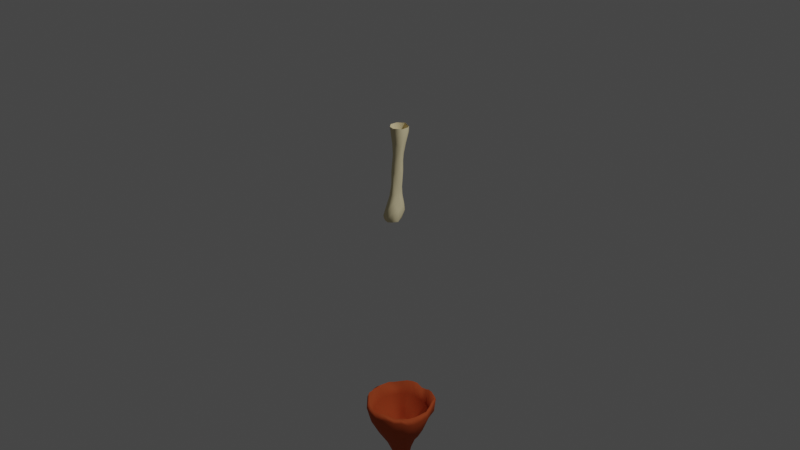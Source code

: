 # Source: leuco.blend  (saved by Blender 3.5.8; exported with 4.5.12 LTS)
import bpy
from mathutils import Matrix  # noqa: F401  (used for matrix-valued properties, if any)

bpy.ops.wm.read_factory_settings(use_empty=True)
scene = bpy.context.scene
scene.name = 'Scene'

# ---- collections
col_collection = bpy.data.collections.new('Collection'); scene.collection.children.link(col_collection)

# ---- materials (node trees are filled in below, after node groups)
mat_cap_material = bpy.data.materials.new('Cap Material')
mat_cap_material.use_transparent_shadow = False
mat_trunk_material = bpy.data.materials.new('Trunk Material')
mat_trunk_material.use_transparent_shadow = False

# ---- material node trees
mat_cap_material.use_nodes = True; mat_cap_material.node_tree.nodes.clear()
_N = mat_cap_material.node_tree.nodes; _L = mat_cap_material.node_tree.links
n0 = _N.new('ShaderNodeBsdfPrincipled'); n0.name = 'Principled BSDF'; n0.location = (10, 300)
n0.distribution = 'GGX'
n0.subsurface_method = 'RANDOM_WALK_SKIN'
n0.inputs[0].default_value = (0.5071, 0.093, 0.02842, 1.0)
n0.inputs[2].default_value = 0.7
n0.inputs[3].default_value = 1.45
n0.inputs[13].default_value = 0.05
n0.inputs[27].default_value = (0.0, 0.0, 0.0, 1.0)
n0.inputs[28].default_value = 1.0
n1 = _N.new('ShaderNodeOutputMaterial'); n1.name = 'Material Output'; n1.location = (300, 300)
_L.new(n0.outputs[0], n1.inputs[0])
n1.is_active_output = True
mat_trunk_material.use_nodes = True; mat_trunk_material.node_tree.nodes.clear()
_N = mat_trunk_material.node_tree.nodes; _L = mat_trunk_material.node_tree.links
n0 = _N.new('ShaderNodeBsdfPrincipled'); n0.name = 'Principled BSDF'; n0.location = (10, 300)
n0.distribution = 'GGX'
n0.subsurface_method = 'RANDOM_WALK_SKIN'
n0.inputs[0].default_value = (0.7613, 0.6606, 0.4066, 1.0)
n0.inputs[3].default_value = 1.45
n0.inputs[13].default_value = 0.1
n0.inputs[27].default_value = (0.0, 0.0, 0.0, 1.0)
n0.inputs[28].default_value = 1.0
n1 = _N.new('ShaderNodeOutputMaterial'); n1.name = 'Material Output'; n1.location = (300, 300)
_L.new(n0.outputs[0], n1.inputs[0])
n1.is_active_output = True

# ---- world
world_world = bpy.data.worlds.new('World'); scene.world = world_world
world_world.use_nodes = True; world_world.node_tree.nodes.clear()
_N = world_world.node_tree.nodes; _L = world_world.node_tree.links
n0 = _N.new('ShaderNodeOutputWorld'); n0.name = 'World Output'; n0.location = (300, 300)
n1 = _N.new('ShaderNodeBackground'); n1.name = 'Background'; n1.location = (10, 300)
n1.inputs[0].default_value = (0.05088, 0.05088, 0.05088, 1.0)
_L.new(n1.outputs[0], n0.inputs[0])
n0.is_active_output = True
world_world.color = (0.05088, 0.05088, 0.05088)
world_world.use_sun_shadow = False
world_world.sun_shadow_jitter_overblur = 0.0

# ---- cameras
cam_camera = bpy.data.cameras.new('Camera')
cam_camera.clip_end = 100.0
cam_camera.ortho_scale = 7.314

# ---- lights
light_light = bpy.data.lights.new('Light', 'POINT')
light_light.transmission_factor = 0.0
light_light.energy = 1000.0
light_light.shadow_soft_size = 0.1
light_light.shadow_maximum_resolution = 0.006
light_light.use_absolute_resolution = True

# ---- meshes
me_sphere = bpy.data.meshes.new('Sphere')
me_sphere.from_pydata([(0.1424, 0.9348, 0.388), (0.1214, 1.225, 0.26), (0.1464, 1.59, -0.1341), (0.2024, 0.6855, 0.4856), (0.2098, 0.7982, 0.4382), (0.2219, 0.9219, 0.3854), (0.2461, 1.055, 0.3116), (0.2555, 1.211, 0.2675), (0.3574, 1.457, 0.05716), (0.4071, 1.569, -0.1605), (0.227, 0.6784, 0.4859), (0.2588, 0.7843, 0.4355), (0.2919, 0.9033, 0.3889), (0.3282, 1.029, 0.327), (0.3758, 1.197, 0.2675), (0.5614, 1.435, 0.04065), (0.607, 1.522, -0.1848), (0.2506, 0.669, 0.4845), (0.307, 0.7665, 0.4306), (0.3686, 0.8815, 0.3805), (0.4351, 1.001, 0.3022), (0.4851, 1.125, 0.2241), (0.7573, 1.349, 0.03863), (0.7422, 1.496, -0.2109), (0.2722, 0.6567, 0.4825), (0.3505, 0.7429, 0.4249), (0.434, 0.851, 0.3724), (0.5412, 0.9583, 0.2691), (0.6494, 1.051, 0.1276), (0.9219, 1.263, 0.02133), (0.9506, 1.397, -0.2027), (0.291, 0.6405, 0.4813), (0.3892, 0.7102, 0.4179), (0.4978, 0.7979, 0.3488), (0.6012, 0.8815, 0.2582), (0.7175, 0.9641, 0.09822), (1.043, 1.156, 0.006085), (1.103, 1.248, -0.197), (0.202, 0.5867, 0.5504), (0.3058, 0.622, 0.4846), (0.4196, 0.6731, 0.4207), (0.5465, 0.7446, 0.3458), (0.6583, 0.814, 0.2496), (0.7797, 0.8922, 0.1352), (1.124, 1.03, 0.0002862), (1.21, 1.06, -0.2259), (0.3175, 0.6019, 0.4899), (0.4428, 0.6318, 0.4297), (0.5859, 0.6826, 0.3559), (0.7162, 0.7396, 0.2683), (0.8304, 0.7931, 0.1709), (1.182, 0.8663, 0.01698), (1.299, 0.8706, -0.1943), (0.3259, 0.5798, 0.4965), (0.4579, 0.5841, 0.4401), (0.6043, 0.5981, 0.3688), (0.7767, 0.6476, 0.2809), (0.876, 0.6592, 0.2063), (1.241, 0.6545, 0.05987), (1.352, 0.632, -0.1447), (0.332, 0.5569, 0.5027), (0.4693, 0.5363, 0.4493), (0.619, 0.524, 0.3863), (0.794, 0.5285, 0.2993), (0.9281, 0.4959, 0.2208), (1.272, 0.3993, 0.08518), (1.364, 0.3558, -0.1527), (0.3336, 0.5337, 0.51), (0.4735, 0.4867, 0.464), (0.6308, 0.4421, 0.4146), (0.8087, 0.3783, 0.3644), (0.9367, 0.3332, 0.261), (1.228, 0.1673, 0.1171), (1.331, 0.05954, -0.1511), (0.3289, 0.5112, 0.5179), (0.4631, 0.4373, 0.4796), (0.6116, 0.3581, 0.4361), (0.7828, 0.2672, 0.3821), (0.863, 0.1709, 0.2542), (1.145, -0.05587, 0.1087), (1.224, -0.1297, -0.1412), (0.3183, 0.4909, 0.5263), (0.4399, 0.3917, 0.493), (0.5705, 0.2817, 0.4469), (0.688, 0.1512, 0.3627), (0.7673, 0.02254, 0.249), (1.022, -0.2391, 0.1078), (1.035, -0.3156, -0.1451), (0.3021, 0.4743, 0.5372), (0.4056, 0.3514, 0.5081), (0.5192, 0.2092, 0.4606), (0.6094, 0.02142, 0.3628), (0.6662, -0.05958, 0.2534), (0.8626, -0.389, 0.1088), (0.8966, -0.4612, -0.1365), (0.2785, 0.4627, 0.5495), (0.3547, 0.3207, 0.5253), (0.4363, 0.153, 0.4757), (0.5058, -0.04442, 0.3712), (0.544, -0.1645, 0.2572), (0.6836, -0.4817, 0.0951), (0.6801, -0.5707, -0.1637), (0.2474, 0.455, 0.5597), (0.2905, 0.3017, 0.5424), (0.3319, 0.1162, 0.4903), (0.3711, -0.09796, 0.3691), (0.3947, -0.2175, 0.2883), (0.4723, -0.5644, 0.1004), (0.4609, -0.6923, -0.1824), (0.2126, 0.4502, 0.5569), (0.2225, 0.2957, 0.5566), (0.2271, 0.1009, 0.5106), (0.2455, -0.136, 0.4049), (0.1986, -0.2921, 0.2659), (0.2633, -0.5895, 0.1015), (0.234, -0.7335, -0.1546), (0.1812, 0.4533, 0.5584), (0.1589, 0.3047, 0.5697), (0.1278, 0.1119, 0.5249), (0.1142, -0.1387, 0.3757), (0.07529, -0.4147, 0.2708), (0.05543, -0.5713, 0.1053), (0.00304, -0.6732, -0.1399), (0.1551, 0.4621, 0.5626), (0.1074, 0.3245, 0.5844), (0.04705, 0.148, 0.5457), (-0.01915, -0.02259, 0.3961), (0.003603, -0.326, 0.2797), (-0.1488, -0.5017, 0.104), (-0.2649, -0.5867, -0.1264), (0.1327, 0.4773, 0.5675), (0.06401, 0.3563, 0.599), (-0.0179, 0.1892, 0.5664), (-0.1249, 0.0359, 0.3942), (-0.1967, -0.06723, 0.2763), (-0.3374, -0.3924, 0.1011), (-0.4762, -0.4933, -0.1322), (0.113, 0.4999, 0.5707), (0.02323, 0.4079, 0.6088), (-0.08793, 0.2818, 0.601), (-0.1941, 0.1359, 0.3872), (-0.2778, 0.03242, 0.2674), (-0.5048, -0.257, 0.1009), (-0.6371, -0.3119, -0.1498), (0.09848, 0.5261, 0.5722), (-0.003351, 0.4669, 0.6135), (-0.1432, 0.3639, 0.5997), (-0.2661, 0.2313, 0.4022), (-0.3779, 0.1517, 0.2734), (-0.6485, -0.09793, 0.1013), (-0.8309, -0.1325, -0.1841), (0.08782, 0.5519, 0.5704), (-0.02051, 0.5203, 0.6119), (-0.1666, 0.4511, 0.6271), (-0.3176, 0.3476, 0.419), (-0.4566, 0.2656, 0.2694), (-0.7698, 0.08111, 0.1059), (-0.9314, 0.059, -0.1434), (0.07689, 0.5771, 0.5635), (-0.04185, 0.5705, 0.5976), (-0.2065, 0.5292, 0.6138), (-0.3485, 0.4625, 0.4372), (-0.5146, 0.3913, 0.2534), (-0.8567, 0.2772, 0.1082), (-0.9701, 0.2538, -0.149), (0.06477, 0.6025, 0.5523), (-0.06899, 0.6209, 0.5683), (-0.252, 0.6114, 0.5625), (-0.3748, 0.5855, 0.4234), (-0.5751, 0.5458, 0.2877), (-0.8739, 0.4898, 0.09132), (-0.965, 0.457, -0.1399), (0.05343, 0.6277, 0.5442), (-0.09729, 0.67, 0.5563), (-0.2708, 0.6911, 0.5148), (-0.4109, 0.6874, 0.4073), (-0.6202, 0.6564, 0.2599), (-0.8576, 0.6953, 0.08434), (-0.9793, 0.7153, -0.1391), (0.04674, 0.6533, 0.5355), (-0.1186, 0.7228, 0.5458), (-0.2721, 0.758, 0.4803), (-0.4396, 0.7617, 0.4102), (-0.6115, 0.7761, 0.2703), (-0.8304, 0.9003, 0.09381), (-0.9438, 0.9482, -0.1361), (0.05075, 0.6767, 0.5207), (-0.115, 0.7817, 0.5074), (-0.2496, 0.8189, 0.4499), (-0.3882, 0.8732, 0.3702), (-0.5595, 0.9075, 0.2695), (-0.7649, 1.079, 0.1077), (-0.867, 1.138, -0.1149), (0.069, 0.6869, 0.5098), (-0.06806, 0.7941, 0.4859), (-0.209, 0.8815, 0.428), (-0.3254, 0.9558, 0.372), (-0.4563, 1.048, 0.2415), (-0.608, 1.224, 0.08137), (-0.6948, 1.314, -0.1333), (0.09265, 0.6937, 0.5027), (-0.01781, 0.8118, 0.4764), (-0.1282, 0.9329, 0.4094), (-0.2085, 1.001, 0.3144), (-0.2963, 1.116, 0.1967), (-0.4411, 1.336, 0.06455), (-0.4856, 1.452, -0.1641), (0.1197, 0.6954, 0.4957), (0.03964, 0.8147, 0.4619), (-0.04137, 0.9373, 0.4138), (-0.1151, 1.055, 0.3416), (-0.1703, 1.159, 0.1924), (-0.261, 1.415, 0.05885), (-0.3038, 1.553, -0.1677), (0.1481, 0.6944, 0.4905), (0.09946, 0.8139, 0.4522), (0.05425, 0.94, 0.3983), (0.01383, 1.071, 0.3258), (-0.03678, 1.212, 0.2346), (-0.0659, 1.462, 0.06213), (-0.1024, 1.602, -0.1676), (0.1761, 0.6908, 0.4868), (0.1566, 0.8084, 0.4446), (0.1359, 1.071, 0.3171), (0.1419, 1.45, 0.06962), (0.2791, 0.7576, 1.225), (0.2745, 0.8075, 0.9764), (0.2595, 0.8797, 0.7495), (0.2543, 1.023, 0.563), (0.2263, 1.284, 0.362), (0.3888, 1.546, 0.08203), (0.4337, 1.681, -0.1368), (0.04747, 1.309, 0.3615), (0.2185, 1.594, -0.04383), (0.1808, 0.8986, 0.7383), (0.2972, 0.7512, 1.214), (0.3147, 0.7896, 0.9688), (0.3338, 0.8564, 0.7429), (0.3712, 1.006, 0.5635), (0.4314, 1.271, 0.3411), (0.5917, 1.587, 0.1015), (0.6489, 1.645, -0.1195), (0.3138, 0.7452, 1.211), (0.3509, 0.7666, 0.9557), (0.3983, 0.8253, 0.7191), (0.476, 0.9782, 0.5244), (0.6433, 1.256, 0.3253), (0.8109, 1.492, 0.1046), (0.8323, 1.591, -0.1046), (0.3259, 0.7363, 1.21), (0.3817, 0.7397, 0.9418), (0.4483, 0.7866, 0.6885), (0.5383, 0.9251, 0.4643), (0.8, 1.196, 0.2867), (0.9996, 1.384, 0.07005), (1.022, 1.45, -0.1346), (0.3334, 0.7227, 1.216), (0.4077, 0.7088, 0.9326), (0.494, 0.7433, 0.6673), (0.6132, 0.8547, 0.4044), (0.8939, 1.117, 0.2449), (1.125, 1.264, 0.03634), (1.171, 1.27, -0.1569), (0.2675, 0.7108, 1.333), (0.3383, 0.7141, 1.22), (0.4332, 0.6797, 0.9342), (0.5438, 0.7052, 0.6793), (0.6759, 0.8157, 0.4463), (0.9408, 1.047, 0.2229), (1.188, 1.127, -0.008306), (1.285, 1.102, -0.1787), (0.3443, 0.695, 1.23), (0.457, 0.648, 0.9451), (0.5891, 0.6552, 0.7), (0.7477, 0.7454, 0.4769), (0.9899, 0.9492, 0.2396), (1.245, 0.9717, 0.0005572), (1.357, 0.9133, -0.123), (0.3557, 0.6831, 1.244), (0.4784, 0.6116, 0.9669), (0.6244, 0.5852, 0.7252), (0.8093, 0.6307, 0.5109), (1.069, 0.744, 0.309), (1.289, 0.707, 0.09595), (1.404, 0.6429, -0.04825), (0.3577, 0.6738, 1.263), (0.4852, 0.5697, 0.9929), (0.6377, 0.495, 0.7459), (0.8369, 0.4598, 0.5104), (1.118, 0.4764, 0.3573), (1.323, 0.4006, 0.1419), (1.412, 0.3382, -0.03664), (0.3565, 0.6635, 1.278), (0.4755, 0.5286, 1.016), (0.6234, 0.4078, 0.7769), (0.8185, 0.3136, 0.5697), (1.06, 0.2308, 0.3673), (1.289, 0.1329, 0.1768), (1.366, 0.03013, -0.02247), (0.3351, 0.6467, 1.308), (0.4474, 0.493, 1.039), (0.5805, 0.3289, 0.7951), (0.7494, 0.1832, 0.5756), (0.9731, 0.0111, 0.3433), (1.195, -0.1032, 0.1922), (1.252, -0.1789, -0.02238), (0.318, 0.639, 1.318), (0.4106, 0.4656, 1.055), (0.5213, 0.2643, 0.8088), (0.6626, 0.07531, 0.588), (0.8752, -0.1619, 0.3965), (1.049, -0.2918, 0.1363), (1.107, -0.36, -0.06632), (0.298, 0.6311, 1.323), (0.3688, 0.4433, 1.071), (0.4527, 0.2175, 0.8172), (0.566, 0.005074, 0.5813), (0.7394, -0.2641, 0.3777), (0.8773, -0.469, 0.1587), (0.9107, -0.5309, -0.05967), (0.2771, 0.6348, 1.327), (0.3213, 0.429, 1.092), (0.3771, 0.1867, 0.8291), (0.4561, -0.04596, 0.5831), (0.512, -0.3781, 0.3591), (0.6744, -0.5842, 0.1499), (0.694, -0.6398, -0.08312), (0.246, 0.6369, 1.33), (0.2735, 0.4301, 1.124), (0.3005, 0.1739, 0.8471), (0.353, -0.07751, 0.5901), (0.4004, -0.4449, 0.3508), (0.453, -0.6566, 0.1704), (0.4701, -0.7418, -0.07255), (0.2253, 0.6395, 1.327), (0.2274, 0.4295, 1.152), (0.2204, 0.1854, 0.8726), (0.2256, -0.07823, 0.5969), (0.2484, -0.4612, 0.3145), (0.208, -0.6694, 0.1735), (0.2163, -0.7765, -0.03755), (0.218, 0.6421, 1.326), (0.1779, 0.4378, 1.172), (0.1373, 0.2262, 0.9047), (0.08751, -0.03003, 0.6085), (0.05219, -0.4066, 0.3094), (-0.02887, -0.6413, 0.1636), (-0.03817, -0.7268, -0.02792), (0.2074, 0.6519, 1.319), (0.1218, 0.4867, 1.185), (0.05724, 0.2966, 0.9571), (-0.01512, 0.04773, 0.6485), (-0.1261, -0.3248, 0.3977), (-0.2445, -0.5719, 0.1636), (-0.3043, -0.6424, -0.01851), (0.1969, 0.6635, 1.319), (0.07604, 0.5244, 1.176), (-0.01124, 0.3626, 0.9872), (-0.1199, 0.1037, 0.6993), (-0.2665, -0.1981, 0.3746), (-0.4566, -0.4533, 0.1644), (-0.5408, -0.5309, -0.02579), (0.1938, 0.6858, 1.305), (0.05587, 0.5516, 1.151), (-0.06643, 0.41, 0.9813), (-0.1926, 0.2072, 0.7171), (-0.4225, -0.0708, 0.3768), (-0.6464, -0.3104, 0.1503), (-0.7191, -0.3555, -0.0656), (0.192, 0.6959, 1.299), (0.02752, 0.5649, 1.151), (-0.1142, 0.4391, 0.9303), (-0.2316, 0.298, 0.7023), (-0.5551, 0.07718, 0.3698), (-0.7972, -0.142, 0.1465), (-0.9015, -0.1743, -0.09289), (0.1891, 0.7068, 1.298), (0.01871, 0.5819, 1.128), (-0.1481, 0.4927, 0.8856), (-0.2666, 0.402, 0.6564), (-0.6623, 0.2415, 0.3297), (-0.9205, 0.06888, 0.1438), (-1.009, 0.04626, -0.07028), (0.1845, 0.7122, 1.297), (0.009573, 0.6225, 1.094), (-0.1805, 0.5567, 0.8394), (-0.3442, 0.5013, 0.6141), (-0.692, 0.3955, 0.3449), (-1.004, 0.2911, 0.1195), (-1.06, 0.2622, -0.1121), (0.1795, 0.7253, 1.292), (0.01162, 0.6667, 1.067), (-0.188, 0.6262, 0.7812), (-0.3907, 0.5938, 0.5543), (-0.7353, 0.5584, 0.3278), (-1.031, 0.511, 0.1067), (-1.071, 0.4598, -0.1208), (0.1841, 0.7399, 1.278), (-3.446e-05, 0.7071, 1.05), (-0.1699, 0.6905, 0.7436), (-0.4437, 0.705, 0.5463), (-0.7428, 0.7214, 0.3457), (-1.008, 0.7354, 0.1192), (-1.075, 0.715, -0.08685), (0.1866, 0.7528, 1.269), (0.004737, 0.7403, 1.013), (-0.1559, 0.7427, 0.7308), (-0.4378, 0.8088, 0.5475), (-0.7257, 0.8468, 0.3269), (-0.9395, 0.954, 0.1401), (-1.014, 0.9606, -0.03868), (0.1963, 0.7739, 1.251), (0.02174, 0.7707, 0.9859), (-0.1502, 0.7914, 0.7149), (-0.4032, 0.9067, 0.5373), (-0.6432, 1.05, 0.3164), (-0.8308, 1.16, 0.1425), (-0.9137, 1.174, -0.006653), (0.2134, 0.7768, 1.246), (0.04399, 0.7982, 0.9679), (-0.1352, 0.8427, 0.6953), (-0.3334, 0.993, 0.5131), (-0.507, 1.165, 0.2831), (-0.6923, 1.341, 0.1241), (-0.7335, 1.387, -0.04965), (0.2244, 0.7772, 1.248), (0.081, 0.8211, 0.9519), (-0.08179, 0.9033, 0.6663), (-0.2203, 1.049, 0.4851), (-0.3933, 1.253, 0.3123), (-0.5271, 1.478, 0.109), (-0.5297, 1.538, -0.1008), (0.2356, 0.776, 1.252), (0.1336, 0.8268, 0.9502), (0.01927, 0.9081, 0.6627), (-0.08518, 1.053, 0.528), (-0.2729, 1.307, 0.327), (-0.3285, 1.576, 0.107), (-0.3353, 1.646, -0.1065), (0.2486, 0.7751, 1.249), (0.1845, 0.8266, 0.965), (0.09945, 0.9096, 0.7105), (0.007154, 1.061, 0.5346), (-0.1597, 1.324, 0.344), (-0.1288, 1.597, 0.1463), (-0.115, 1.703, -0.1063), (0.2636, 0.7685, 1.239), (0.2322, 0.82, 0.9759), (0.126, 1.042, 0.5473), (0.1307, 1.514, 0.1642)], [], [(1, 7, 6, 223), (224, 8, 7, 1), (2, 9, 8, 224), (221, 3, 38), (222, 4, 3, 221), (0, 5, 4, 222), (223, 6, 5, 0), (6, 13, 12, 5), (7, 14, 13, 6), (8, 15, 14, 7), (9, 16, 15, 8), (3, 10, 38), (4, 11, 10, 3), (5, 12, 11, 4), (10, 17, 38), (11, 18, 17, 10), (12, 19, 18, 11), (13, 20, 19, 12), (14, 21, 20, 13), (15, 22, 21, 14), (16, 23, 22, 15), (20, 27, 26, 19), (21, 28, 27, 20), (22, 29, 28, 21), (23, 30, 29, 22), (17, 24, 38), (18, 25, 24, 17), (19, 26, 25, 18), (24, 31, 38), (25, 32, 31, 24), (26, 33, 32, 25), (27, 34, 33, 26), (28, 35, 34, 27), (29, 36, 35, 28), (30, 37, 36, 29), (35, 43, 42, 34), (36, 44, 43, 35), (37, 45, 44, 36), (31, 39, 38), (32, 40, 39, 31), (33, 41, 40, 32), (34, 42, 41, 33), (40, 47, 46, 39), (41, 48, 47, 40), (42, 49, 48, 41), (43, 50, 49, 42), (44, 51, 50, 43), (45, 52, 51, 44), (39, 46, 38), (51, 58, 57, 50), (52, 59, 58, 51), (46, 53, 38), (47, 54, 53, 46), (48, 55, 54, 47), (49, 56, 55, 48), (50, 57, 56, 49), (54, 61, 60, 53), (55, 62, 61, 54), (56, 63, 62, 55), (57, 64, 63, 56), (58, 65, 64, 57), (59, 66, 65, 58), (53, 60, 38), (65, 72, 71, 64), (66, 73, 72, 65), (60, 67, 38), (61, 68, 67, 60), (62, 69, 68, 61), (63, 70, 69, 62), (64, 71, 70, 63), (69, 76, 75, 68), (70, 77, 76, 69), (71, 78, 77, 70), (72, 79, 78, 71), (73, 80, 79, 72), (67, 74, 38), (68, 75, 74, 67), (80, 87, 86, 79), (74, 81, 38), (75, 82, 81, 74), (76, 83, 82, 75), (77, 84, 83, 76), (78, 85, 84, 77), (79, 86, 85, 78), (83, 90, 89, 82), (84, 91, 90, 83), (85, 92, 91, 84), (86, 93, 92, 85), (87, 94, 93, 86), (81, 88, 38), (82, 89, 88, 81), (94, 101, 100, 93), (88, 95, 38), (89, 96, 95, 88), (90, 97, 96, 89), (91, 98, 97, 90), (92, 99, 98, 91), (93, 100, 99, 92), (98, 105, 104, 97), (99, 106, 105, 98), (100, 107, 106, 99), (101, 108, 107, 100), (95, 102, 38), (96, 103, 102, 95), (97, 104, 103, 96), (102, 109, 38), (103, 110, 109, 102), (104, 111, 110, 103), (105, 112, 111, 104), (106, 113, 112, 105), (107, 114, 113, 106), (108, 115, 114, 107), (113, 120, 119, 112), (114, 121, 120, 113), (115, 122, 121, 114), (109, 116, 38), (110, 117, 116, 109), (111, 118, 117, 110), (112, 119, 118, 111), (116, 123, 38), (117, 124, 123, 116), (118, 125, 124, 117), (119, 126, 125, 118), (120, 127, 126, 119), (121, 128, 127, 120), (122, 129, 128, 121), (127, 134, 133, 126), (128, 135, 134, 127), (129, 136, 135, 128), (123, 130, 38), (124, 131, 130, 123), (125, 132, 131, 124), (126, 133, 132, 125), (131, 138, 137, 130), (132, 139, 138, 131), (133, 140, 139, 132), (134, 141, 140, 133), (135, 142, 141, 134), (136, 143, 142, 135), (130, 137, 38), (142, 149, 148, 141), (143, 150, 149, 142), (137, 144, 38), (138, 145, 144, 137), (139, 146, 145, 138), (140, 147, 146, 139), (141, 148, 147, 140), (145, 152, 151, 144), (146, 153, 152, 145), (147, 154, 153, 146), (148, 155, 154, 147), (149, 156, 155, 148), (150, 157, 156, 149), (144, 151, 38), (156, 163, 162, 155), (157, 164, 163, 156), (151, 158, 38), (152, 159, 158, 151), (153, 160, 159, 152), (154, 161, 160, 153), (155, 162, 161, 154), (160, 167, 166, 159), (161, 168, 167, 160), (162, 169, 168, 161), (163, 170, 169, 162), (164, 171, 170, 163), (158, 165, 38), (159, 166, 165, 158), (171, 178, 177, 170), (165, 172, 38), (166, 173, 172, 165), (167, 174, 173, 166), (168, 175, 174, 167), (169, 176, 175, 168), (170, 177, 176, 169), (175, 182, 181, 174), (176, 183, 182, 175), (177, 184, 183, 176), (178, 185, 184, 177), (172, 179, 38), (173, 180, 179, 172), (174, 181, 180, 173), (179, 186, 38), (180, 187, 186, 179), (181, 188, 187, 180), (182, 189, 188, 181), (183, 190, 189, 182), (184, 191, 190, 183), (185, 192, 191, 184), (189, 196, 195, 188), (190, 197, 196, 189), (191, 198, 197, 190), (192, 199, 198, 191), (186, 193, 38), (187, 194, 193, 186), (188, 195, 194, 187), (193, 200, 38), (194, 201, 200, 193), (195, 202, 201, 194), (196, 203, 202, 195), (197, 204, 203, 196), (198, 205, 204, 197), (199, 206, 205, 198), (204, 211, 210, 203), (205, 212, 211, 204), (206, 213, 212, 205), (200, 207, 38), (201, 208, 207, 200), (202, 209, 208, 201), (203, 210, 209, 202), (207, 214, 38), (208, 215, 214, 207), (209, 216, 215, 208), (210, 217, 216, 209), (211, 218, 217, 210), (212, 219, 218, 211), (213, 220, 219, 212), (218, 1, 223, 217), (219, 224, 1, 218), (220, 2, 224, 219), (214, 221, 38), (215, 222, 221, 214), (216, 0, 222, 215), (217, 223, 0, 216), (232, 448, 228, 229), (449, 232, 229, 230), (233, 449, 230, 231), (446, 263, 225), (447, 446, 225, 226), (234, 447, 226, 227), (448, 234, 227, 228), (228, 227, 237, 238), (229, 228, 238, 239), (230, 229, 239, 240), (231, 230, 240, 241), (225, 263, 235), (226, 225, 235, 236), (227, 226, 236, 237), (235, 263, 242), (236, 235, 242, 243), (237, 236, 243, 244), (238, 237, 244, 245), (239, 238, 245, 246), (240, 239, 246, 247), (241, 240, 247, 248), (245, 244, 251, 252), (246, 245, 252, 253), (247, 246, 253, 254), (248, 247, 254, 255), (242, 263, 249), (243, 242, 249, 250), (244, 243, 250, 251), (249, 263, 256), (250, 249, 256, 257), (251, 250, 257, 258), (252, 251, 258, 259), (253, 252, 259, 260), (254, 253, 260, 261), (255, 254, 261, 262), (260, 259, 267, 268), (261, 260, 268, 269), (262, 261, 269, 270), (256, 263, 264), (257, 256, 264, 265), (258, 257, 265, 266), (259, 258, 266, 267), (265, 264, 271, 272), (266, 265, 272, 273), (267, 266, 273, 274), (268, 267, 274, 275), (269, 268, 275, 276), (270, 269, 276, 277), (264, 263, 271), (276, 275, 282, 283), (277, 276, 283, 284), (271, 263, 278), (272, 271, 278, 279), (273, 272, 279, 280), (274, 273, 280, 281), (275, 274, 281, 282), (279, 278, 285, 286), (280, 279, 286, 287), (281, 280, 287, 288), (282, 281, 288, 289), (283, 282, 289, 290), (284, 283, 290, 291), (278, 263, 285), (290, 289, 296, 297), (291, 290, 297, 298), (285, 263, 292), (286, 285, 292, 293), (287, 286, 293, 294), (288, 287, 294, 295), (289, 288, 295, 296), (294, 293, 300, 301), (295, 294, 301, 302), (296, 295, 302, 303), (297, 296, 303, 304), (298, 297, 304, 305), (292, 263, 299), (293, 292, 299, 300), (305, 304, 311, 312), (299, 263, 306), (300, 299, 306, 307), (301, 300, 307, 308), (302, 301, 308, 309), (303, 302, 309, 310), (304, 303, 310, 311), (308, 307, 314, 315), (309, 308, 315, 316), (310, 309, 316, 317), (311, 310, 317, 318), (312, 311, 318, 319), (306, 263, 313), (307, 306, 313, 314), (319, 318, 325, 326), (313, 263, 320), (314, 313, 320, 321), (315, 314, 321, 322), (316, 315, 322, 323), (317, 316, 323, 324), (318, 317, 324, 325), (323, 322, 329, 330), (324, 323, 330, 331), (325, 324, 331, 332), (326, 325, 332, 333), (320, 263, 327), (321, 320, 327, 328), (322, 321, 328, 329), (327, 263, 334), (328, 327, 334, 335), (329, 328, 335, 336), (330, 329, 336, 337), (331, 330, 337, 338), (332, 331, 338, 339), (333, 332, 339, 340), (338, 337, 344, 345), (339, 338, 345, 346), (340, 339, 346, 347), (334, 263, 341), (335, 334, 341, 342), (336, 335, 342, 343), (337, 336, 343, 344), (341, 263, 348), (342, 341, 348, 349), (343, 342, 349, 350), (344, 343, 350, 351), (345, 344, 351, 352), (346, 345, 352, 353), (347, 346, 353, 354), (352, 351, 358, 359), (353, 352, 359, 360), (354, 353, 360, 361), (348, 263, 355), (349, 348, 355, 356), (350, 349, 356, 357), (351, 350, 357, 358), (356, 355, 362, 363), (357, 356, 363, 364), (358, 357, 364, 365), (359, 358, 365, 366), (360, 359, 366, 367), (361, 360, 367, 368), (355, 263, 362), (367, 366, 373, 374), (368, 367, 374, 375), (362, 263, 369), (363, 362, 369, 370), (364, 363, 370, 371), (365, 364, 371, 372), (366, 365, 372, 373), (370, 369, 376, 377), (371, 370, 377, 378), (372, 371, 378, 379), (373, 372, 379, 380), (374, 373, 380, 381), (375, 374, 381, 382), (369, 263, 376), (381, 380, 387, 388), (382, 381, 388, 389), (376, 263, 383), (377, 376, 383, 384), (378, 377, 384, 385), (379, 378, 385, 386), (380, 379, 386, 387), (385, 384, 391, 392), (386, 385, 392, 393), (387, 386, 393, 394), (388, 387, 394, 395), (389, 388, 395, 396), (383, 263, 390), (384, 383, 390, 391), (396, 395, 402, 403), (390, 263, 397), (391, 390, 397, 398), (392, 391, 398, 399), (393, 392, 399, 400), (394, 393, 400, 401), (395, 394, 401, 402), (400, 399, 406, 407), (401, 400, 407, 408), (402, 401, 408, 409), (403, 402, 409, 410), (397, 263, 404), (398, 397, 404, 405), (399, 398, 405, 406), (404, 263, 411), (405, 404, 411, 412), (406, 405, 412, 413), (407, 406, 413, 414), (408, 407, 414, 415), (409, 408, 415, 416), (410, 409, 416, 417), (414, 413, 420, 421), (415, 414, 421, 422), (416, 415, 422, 423), (417, 416, 423, 424), (411, 263, 418), (412, 411, 418, 419), (413, 412, 419, 420), (418, 263, 425), (419, 418, 425, 426), (420, 419, 426, 427), (421, 420, 427, 428), (422, 421, 428, 429), (423, 422, 429, 430), (424, 423, 430, 431), (429, 428, 435, 436), (430, 429, 436, 437), (431, 430, 437, 438), (425, 263, 432), (426, 425, 432, 433), (427, 426, 433, 434), (428, 427, 434, 435), (432, 263, 439), (433, 432, 439, 440), (434, 433, 440, 441), (435, 434, 441, 442), (436, 435, 442, 443), (437, 436, 443, 444), (438, 437, 444, 445), (443, 442, 448, 232), (444, 443, 232, 449), (445, 444, 449, 233), (439, 263, 446), (440, 439, 446, 447), (441, 440, 447, 234), (442, 441, 234, 448), (143, 136, 361, 368), (108, 101, 326, 333), (73, 66, 291, 298), (129, 122, 347, 354), (59, 52, 277, 284), (94, 87, 312, 319), (2, 220, 445, 233), (80, 73, 298, 305), (45, 37, 262, 270), (30, 23, 248, 255), (206, 199, 424, 431), (16, 9, 231, 241), (66, 59, 284, 291), (192, 185, 410, 417), (52, 45, 270, 277), (178, 171, 396, 403), (9, 2, 233, 231), (213, 206, 431, 438), (199, 192, 417, 424), (164, 157, 382, 389), (220, 213, 438, 445), (185, 178, 403, 410), (150, 143, 368, 375), (115, 108, 333, 340), (101, 94, 319, 326), (87, 80, 305, 312), (171, 164, 389, 396), (136, 129, 354, 361), (122, 115, 340, 347), (37, 30, 255, 262), (157, 150, 375, 382), (23, 16, 241, 248)])
me_sphere.polygons.foreach_set('use_smooth', [True] * 480)
_uv = me_sphere.uv_layers.new(name='UVMap')
_uv.uv.foreach_set('vector', [0.75, 0.6875, 0.7188, 0.6875, 0.7188, 0.75, 0.75, 0.75, 0.75, 0.625, 0.7188, 0.625, 0.7188, 0.6875, 0.75, 0.6875, 0.75, 0.5625, 0.7188, 0.5625, 0.7188, 0.625, 0.75, 0.625, 0.75, 0.9375, 0.7188, 0.9375, 0.7344, 1.0, 0.75, 0.875, 0.7188, 0.875, 0.7188, 0.9375, 0.75, 0.9375, 0.75, 0.8125, 0.7188, 0.8125, 0.7188, 0.875, 0.75, 0.875, 0.75, 0.75, 0.7188, 0.75, 0.7188, 0.8125, 0.75, 0.8125, 0.7188, 0.75, 0.6875, 0.75, 0.6875, 0.8125, 0.7188, 0.8125, 0.7188, 0.6875, 0.6875, 0.6875, 0.6875, 0.75, 0.7188, 0.75, 0.7188, 0.625, 0.6875, 0.625, 0.6875, 0.6875, 0.7188, 0.6875, 0.7188, 0.5625, 0.6875, 0.5625, 0.6875, 0.625, 0.7188, 0.625, 0.7188, 0.9375, 0.6875, 0.9375, 0.7031, 1.0, 0.7188, 0.875, 0.6875, 0.875, 0.6875, 0.9375, 0.7188, 0.9375, 0.7188, 0.8125, 0.6875, 0.8125, 0.6875, 0.875, 0.7188, 0.875, 0.6875, 0.9375, 0.6562, 0.9375, 0.6719, 1.0, 0.6875, 0.875, 0.6562, 0.875, 0.6562, 0.9375, 0.6875, 0.9375, 0.6875, 0.8125, 0.6562, 0.8125, 0.6562, 0.875, 0.6875, 0.875, 0.6875, 0.75, 0.6562, 0.75, 0.6562, 0.8125, 0.6875, 0.8125, 0.6875, 0.6875, 0.6562, 0.6875, 0.6562, 0.75, 0.6875, 0.75, 0.6875, 0.625, 0.6562, 0.625, 0.6562, 0.6875, 0.6875, 0.6875, 0.6875, 0.5625, 0.6562, 0.5625, 0.6562, 0.625, 0.6875, 0.625, 0.6562, 0.75, 0.625, 0.75, 0.625, 0.8125, 0.6562, 0.8125, 0.6562, 0.6875, 0.625, 0.6875, 0.625, 0.75, 0.6562, 0.75, 0.6562, 0.625, 0.625, 0.625, 0.625, 0.6875, 0.6562, 0.6875, 0.6562, 0.5625, 0.625, 0.5625, 0.625, 0.625, 0.6562, 0.625, 0.6562, 0.9375, 0.625, 0.9375, 0.6406, 1.0, 0.6562, 0.875, 0.625, 0.875, 0.625, 0.9375, 0.6562, 0.9375, 0.6562, 0.8125, 0.625, 0.8125, 0.625, 0.875, 0.6562, 0.875, 0.625, 0.9375, 0.5938, 0.9375, 0.6094, 1.0, 0.625, 0.875, 0.5938, 0.875, 0.5938, 0.9375, 0.625, 0.9375, 0.625, 0.8125, 0.5938, 0.8125, 0.5938, 0.875, 0.625, 0.875, 0.625, 0.75, 0.5938, 0.75, 0.5938, 0.8125, 0.625, 0.8125, 0.625, 0.6875, 0.5938, 0.6875, 0.5938, 0.75, 0.625, 0.75, 0.625, 0.625, 0.5938, 0.625, 0.5938, 0.6875, 0.625, 0.6875, 0.625, 0.5625, 0.5938, 0.5625, 0.5938, 0.625, 0.625, 0.625, 0.5938, 0.6875, 0.5625, 0.6875, 0.5625, 0.75, 0.5938, 0.75, 0.5938, 0.625, 0.5625, 0.625, 0.5625, 0.6875, 0.5938, 0.6875, 0.5938, 0.5625, 0.5625, 0.5625, 0.5625, 0.625, 0.5938, 0.625, 0.5938, 0.9375, 0.5625, 0.9375, 0.5781, 1.0, 0.5938, 0.875, 0.5625, 0.875, 0.5625, 0.9375, 0.5938, 0.9375, 0.5938, 0.8125, 0.5625, 0.8125, 0.5625, 0.875, 0.5938, 0.875, 0.5938, 0.75, 0.5625, 0.75, 0.5625, 0.8125, 0.5938, 0.8125, 0.5625, 0.875, 0.5312, 0.875, 0.5312, 0.9375, 0.5625, 0.9375, 0.5625, 0.8125, 0.5312, 0.8125, 0.5312, 0.875, 0.5625, 0.875, 0.5625, 0.75, 0.5312, 0.75, 0.5312, 0.8125, 0.5625, 0.8125, 0.5625, 0.6875, 0.5312, 0.6875, 0.5312, 0.75, 0.5625, 0.75, 0.5625, 0.625, 0.5312, 0.625, 0.5312, 0.6875, 0.5625, 0.6875, 0.5625, 0.5625, 0.5312, 0.5625, 0.5312, 0.625, 0.5625, 0.625, 0.5625, 0.9375, 0.5312, 0.9375, 0.5469, 1.0, 0.5312, 0.625, 0.5, 0.625, 0.5, 0.6875, 0.5312, 0.6875, 0.5312, 0.5625, 0.5, 0.5625, 0.5, 0.625, 0.5312, 0.625, 0.5312, 0.9375, 0.5, 0.9375, 0.5156, 1.0, 0.5312, 0.875, 0.5, 0.875, 0.5, 0.9375, 0.5312, 0.9375, 0.5312, 0.8125, 0.5, 0.8125, 0.5, 0.875, 0.5312, 0.875, 0.5312, 0.75, 0.5, 0.75, 0.5, 0.8125, 0.5312, 0.8125, 0.5312, 0.6875, 0.5, 0.6875, 0.5, 0.75, 0.5312, 0.75, 0.5, 0.875, 0.4688, 0.875, 0.4688, 0.9375, 0.5, 0.9375, 0.5, 0.8125, 0.4688, 0.8125, 0.4688, 0.875, 0.5, 0.875, 0.5, 0.75, 0.4688, 0.75, 0.4688, 0.8125, 0.5, 0.8125, 0.5, 0.6875, 0.4688, 0.6875, 0.4688, 0.75, 0.5, 0.75, 0.5, 0.625, 0.4688, 0.625, 0.4688, 0.6875, 0.5, 0.6875, 0.5, 0.5625, 0.4688, 0.5625, 0.4688, 0.625, 0.5, 0.625, 0.5, 0.9375, 0.4688, 0.9375, 0.4844, 1.0, 0.4688, 0.625, 0.4375, 0.625, 0.4375, 0.6875, 0.4688, 0.6875, 0.4688, 0.5625, 0.4375, 0.5625, 0.4375, 0.625, 0.4688, 0.625, 0.4688, 0.9375, 0.4375, 0.9375, 0.4531, 1.0, 0.4688, 0.875, 0.4375, 0.875, 0.4375, 0.9375, 0.4688, 0.9375, 0.4688, 0.8125, 0.4375, 0.8125, 0.4375, 0.875, 0.4688, 0.875, 0.4688, 0.75, 0.4375, 0.75, 0.4375, 0.8125, 0.4688, 0.8125, 0.4688, 0.6875, 0.4375, 0.6875, 0.4375, 0.75, 0.4688, 0.75, 0.4375, 0.8125, 0.4062, 0.8125, 0.4062, 0.875, 0.4375, 0.875, 0.4375, 0.75, 0.4062, 0.75, 0.4062, 0.8125, 0.4375, 0.8125, 0.4375, 0.6875, 0.4062, 0.6875, 0.4062, 0.75, 0.4375, 0.75, 0.4375, 0.625, 0.4062, 0.625, 0.4062, 0.6875, 0.4375, 0.6875, 0.4375, 0.5625, 0.4062, 0.5625, 0.4062, 0.625, 0.4375, 0.625, 0.4375, 0.9375, 0.4062, 0.9375, 0.4219, 1.0, 0.4375, 0.875, 0.4062, 0.875, 0.4062, 0.9375, 0.4375, 0.9375, 0.4062, 0.5625, 0.375, 0.5625, 0.375, 0.625, 0.4062, 0.625, 0.4062, 0.9375, 0.375, 0.9375, 0.3906, 1.0, 0.4062, 0.875, 0.375, 0.875, 0.375, 0.9375, 0.4062, 0.9375, 0.4062, 0.8125, 0.375, 0.8125, 0.375, 0.875, 0.4062, 0.875, 0.4062, 0.75, 0.375, 0.75, 0.375, 0.8125, 0.4062, 0.8125, 0.4062, 0.6875, 0.375, 0.6875, 0.375, 0.75, 0.4062, 0.75, 0.4062, 0.625, 0.375, 0.625, 0.375, 0.6875, 0.4062, 0.6875, 0.375, 0.8125, 0.3438, 0.8125, 0.3438, 0.875, 0.375, 0.875, 0.375, 0.75, 0.3438, 0.75, 0.3438, 0.8125, 0.375, 0.8125, 0.375, 0.6875, 0.3438, 0.6875, 0.3438, 0.75, 0.375, 0.75, 0.375, 0.625, 0.3438, 0.625, 0.3438, 0.6875, 0.375, 0.6875, 0.375, 0.5625, 0.3438, 0.5625, 0.3438, 0.625, 0.375, 0.625, 0.375, 0.9375, 0.3438, 0.9375, 0.3594, 1.0, 0.375, 0.875, 0.3438, 0.875, 0.3438, 0.9375, 0.375, 0.9375, 0.3438, 0.5625, 0.3125, 0.5625, 0.3125, 0.625, 0.3438, 0.625, 0.3438, 0.9375, 0.3125, 0.9375, 0.3281, 1.0, 0.3438, 0.875, 0.3125, 0.875, 0.3125, 0.9375, 0.3438, 0.9375, 0.3438, 0.8125, 0.3125, 0.8125, 0.3125, 0.875, 0.3438, 0.875, 0.3438, 0.75, 0.3125, 0.75, 0.3125, 0.8125, 0.3438, 0.8125, 0.3438, 0.6875, 0.3125, 0.6875, 0.3125, 0.75, 0.3438, 0.75, 0.3438, 0.625, 0.3125, 0.625, 0.3125, 0.6875, 0.3438, 0.6875, 0.3125, 0.75, 0.2812, 0.75, 0.2812, 0.8125, 0.3125, 0.8125, 0.3125, 0.6875, 0.2812, 0.6875, 0.2812, 0.75, 0.3125, 0.75, 0.3125, 0.625, 0.2812, 0.625, 0.2812, 0.6875, 0.3125, 0.6875, 0.3125, 0.5625, 0.2812, 0.5625, 0.2812, 0.625, 0.3125, 0.625, 0.3125, 0.9375, 0.2812, 0.9375, 0.2969, 1.0, 0.3125, 0.875, 0.2812, 0.875, 0.2812, 0.9375, 0.3125, 0.9375, 0.3125, 0.8125, 0.2812, 0.8125, 0.2812, 0.875, 0.3125, 0.875, 0.2812, 0.9375, 0.25, 0.9375, 0.2656, 1.0, 0.2812, 0.875, 0.25, 0.875, 0.25, 0.9375, 0.2812, 0.9375, 0.2812, 0.8125, 0.25, 0.8125, 0.25, 0.875, 0.2812, 0.875, 0.2812, 0.75, 0.25, 0.75, 0.25, 0.8125, 0.2812, 0.8125, 0.2812, 0.6875, 0.25, 0.6875, 0.25, 0.75, 0.2812, 0.75, 0.2812, 0.625, 0.25, 0.625, 0.25, 0.6875, 0.2812, 0.6875, 0.2812, 0.5625, 0.25, 0.5625, 0.25, 0.625, 0.2812, 0.625, 0.25, 0.6875, 0.2188, 0.6875, 0.2188, 0.75, 0.25, 0.75, 0.25, 0.625, 0.2188, 0.625, 0.2188, 0.6875, 0.25, 0.6875, 0.25, 0.5625, 0.2188, 0.5625, 0.2188, 0.625, 0.25, 0.625, 0.25, 0.9375, 0.2188, 0.9375, 0.2344, 1.0, 0.25, 0.875, 0.2188, 0.875, 0.2188, 0.9375, 0.25, 0.9375, 0.25, 0.8125, 0.2188, 0.8125, 0.2188, 0.875, 0.25, 0.875, 0.25, 0.75, 0.2188, 0.75, 0.2188, 0.8125, 0.25, 0.8125, 0.2188, 0.9375, 0.1875, 0.9375, 0.2031, 1.0, 0.2188, 0.875, 0.1875, 0.875, 0.1875, 0.9375, 0.2188, 0.9375, 0.2188, 0.8125, 0.1875, 0.8125, 0.1875, 0.875, 0.2188, 0.875, 0.2188, 0.75, 0.1875, 0.75, 0.1875, 0.8125, 0.2188, 0.8125, 0.2188, 0.6875, 0.1875, 0.6875, 0.1875, 0.75, 0.2188, 0.75, 0.2188, 0.625, 0.1875, 0.625, 0.1875, 0.6875, 0.2188, 0.6875, 0.2188, 0.5625, 0.1875, 0.5625, 0.1875, 0.625, 0.2188, 0.625, 0.1875, 0.6875, 0.1562, 0.6875, 0.1563, 0.75, 0.1875, 0.75, 0.1875, 0.625, 0.1563, 0.625, 0.1562, 0.6875, 0.1875, 0.6875, 0.1875, 0.5625, 0.1562, 0.5625, 0.1563, 0.625, 0.1875, 0.625, 0.1875, 0.9375, 0.1563, 0.9375, 0.1719, 1.0, 0.1875, 0.875, 0.1562, 0.875, 0.1563, 0.9375, 0.1875, 0.9375, 0.1875, 0.8125, 0.1562, 0.8125, 0.1562, 0.875, 0.1875, 0.875, 0.1875, 0.75, 0.1563, 0.75, 0.1562, 0.8125, 0.1875, 0.8125, 0.1562, 0.875, 0.125, 0.875, 0.125, 0.9375, 0.1563, 0.9375, 0.1562, 0.8125, 0.125, 0.8125, 0.125, 0.875, 0.1562, 0.875, 0.1563, 0.75, 0.125, 0.75, 0.125, 0.8125, 0.1562, 0.8125, 0.1562, 0.6875, 0.125, 0.6875, 0.125, 0.75, 0.1563, 0.75, 0.1563, 0.625, 0.125, 0.625, 0.125, 0.6875, 0.1562, 0.6875, 0.1562, 0.5625, 0.125, 0.5625, 0.125, 0.625, 0.1563, 0.625, 0.1563, 0.9375, 0.125, 0.9375, 0.1406, 1.0, 0.125, 0.625, 0.09375, 0.625, 0.09375, 0.6875, 0.125, 0.6875, 0.125, 0.5625, 0.09375, 0.5625, 0.09375, 0.625, 0.125, 0.625, 0.125, 0.9375, 0.09375, 0.9375, 0.1094, 1.0, 0.125, 0.875, 0.09375, 0.875, 0.09375, 0.9375, 0.125, 0.9375, 0.125, 0.8125, 0.09375, 0.8125, 0.09375, 0.875, 0.125, 0.875, 0.125, 0.75, 0.09375, 0.75, 0.09375, 0.8125, 0.125, 0.8125, 0.125, 0.6875, 0.09375, 0.6875, 0.09375, 0.75, 0.125, 0.75, 0.09375, 0.875, 0.0625, 0.875, 0.0625, 0.9375, 0.09375, 0.9375, 0.09375, 0.8125, 0.0625, 0.8125, 0.0625, 0.875, 0.09375, 0.875, 0.09375, 0.75, 0.0625, 0.75, 0.0625, 0.8125, 0.09375, 0.8125, 0.09375, 0.6875, 0.0625, 0.6875, 0.0625, 0.75, 0.09375, 0.75, 0.09375, 0.625, 0.0625, 0.625, 0.0625, 0.6875, 0.09375, 0.6875, 0.09375, 0.5625, 0.0625, 0.5625, 0.0625, 0.625, 0.09375, 0.625, 0.09375, 0.9375, 0.0625, 0.9375, 0.07812, 1.0, 0.0625, 0.625, 0.03125, 0.625, 0.03125, 0.6875, 0.0625, 0.6875, 0.0625, 0.5625, 0.03125, 0.5625, 0.03125, 0.625, 0.0625, 0.625, 0.0625, 0.9375, 0.03125, 0.9375, 0.04688, 1.0, 0.0625, 0.875, 0.03125, 0.875, 0.03125, 0.9375, 0.0625, 0.9375, 0.0625, 0.8125, 0.03125, 0.8125, 0.03125, 0.875, 0.0625, 0.875, 0.0625, 0.75, 0.03125, 0.75, 0.03125, 0.8125, 0.0625, 0.8125, 0.0625, 0.6875, 0.03125, 0.6875, 0.03125, 0.75, 0.0625, 0.75, 0.03125, 0.8125, 0.0, 0.8125, 0.0, 0.875, 0.03125, 0.875, 0.03125, 0.75, 0.0, 0.75, 0.0, 0.8125, 0.03125, 0.8125, 0.03125, 0.6875, 0.0, 0.6875, 0.0, 0.75, 0.03125, 0.75, 0.03125, 0.625, 0.0, 0.625, 0.0, 0.6875, 0.03125, 0.6875, 0.03125, 0.5625, 0.0, 0.5625, 0.0, 0.625, 0.03125, 0.625, 0.03125, 0.9375, 0.0, 0.9375, 0.01562, 1.0, 0.03125, 0.875, 0.0, 0.875, 0.0, 0.9375, 0.03125, 0.9375, 1.0, 0.5625, 0.9687, 0.5625, 0.9688, 0.625, 1.0, 0.625, 1.0, 0.9375, 0.9688, 0.9375, 0.9844, 1.0, 1.0, 0.875, 0.9687, 0.875, 0.9688, 0.9375, 1.0, 0.9375, 1.0, 0.8125, 0.9687, 0.8125, 0.9687, 0.875, 1.0, 0.875, 1.0, 0.75, 0.9688, 0.75, 0.9687, 0.8125, 1.0, 0.8125, 1.0, 0.6875, 0.9687, 0.6875, 0.9688, 0.75, 1.0, 0.75, 1.0, 0.625, 0.9688, 0.625, 0.9687, 0.6875, 1.0, 0.6875, 0.9688, 0.75, 0.9375, 0.75, 0.9375, 0.8125, 0.9687, 0.8125, 0.9687, 0.6875, 0.9375, 0.6875, 0.9375, 0.75, 0.9688, 0.75, 0.9688, 0.625, 0.9375, 0.625, 0.9375, 0.6875, 0.9687, 0.6875, 0.9687, 0.5625, 0.9375, 0.5625, 0.9375, 0.625, 0.9688, 0.625, 0.9688, 0.9375, 0.9375, 0.9375, 0.9531, 1.0, 0.9687, 0.875, 0.9375, 0.875, 0.9375, 0.9375, 0.9688, 0.9375, 0.9687, 0.8125, 0.9375, 0.8125, 0.9375, 0.875, 0.9687, 0.875, 0.9375, 0.9375, 0.9062, 0.9375, 0.9219, 1.0, 0.9375, 0.875, 0.9062, 0.875, 0.9062, 0.9375, 0.9375, 0.9375, 0.9375, 0.8125, 0.9062, 0.8125, 0.9062, 0.875, 0.9375, 0.875, 0.9375, 0.75, 0.9062, 0.75, 0.9062, 0.8125, 0.9375, 0.8125, 0.9375, 0.6875, 0.9062, 0.6875, 0.9062, 0.75, 0.9375, 0.75, 0.9375, 0.625, 0.9062, 0.625, 0.9062, 0.6875, 0.9375, 0.6875, 0.9375, 0.5625, 0.9062, 0.5625, 0.9062, 0.625, 0.9375, 0.625, 0.9062, 0.75, 0.875, 0.75, 0.875, 0.8125, 0.9062, 0.8125, 0.9062, 0.6875, 0.875, 0.6875, 0.875, 0.75, 0.9062, 0.75, 0.9062, 0.625, 0.875, 0.625, 0.875, 0.6875, 0.9062, 0.6875, 0.9062, 0.5625, 0.875, 0.5625, 0.875, 0.625, 0.9062, 0.625, 0.9062, 0.9375, 0.875, 0.9375, 0.8906, 1.0, 0.9062, 0.875, 0.875, 0.875, 0.875, 0.9375, 0.9062, 0.9375, 0.9062, 0.8125, 0.875, 0.8125, 0.875, 0.875, 0.9062, 0.875, 0.875, 0.9375, 0.8438, 0.9375, 0.8594, 1.0, 0.875, 0.875, 0.8438, 0.875, 0.8438, 0.9375, 0.875, 0.9375, 0.875, 0.8125, 0.8437, 0.8125, 0.8438, 0.875, 0.875, 0.875, 0.875, 0.75, 0.8438, 0.75, 0.8437, 0.8125, 0.875, 0.8125, 0.875, 0.6875, 0.8437, 0.6875, 0.8438, 0.75, 0.875, 0.75, 0.875, 0.625, 0.8438, 0.625, 0.8437, 0.6875, 0.875, 0.6875, 0.875, 0.5625, 0.8437, 0.5625, 0.8438, 0.625, 0.875, 0.625, 0.8437, 0.6875, 0.8125, 0.6875, 0.8125, 0.75, 0.8438, 0.75, 0.8438, 0.625, 0.8125, 0.625, 0.8125, 0.6875, 0.8437, 0.6875, 0.8437, 0.5625, 0.8125, 0.5625, 0.8125, 0.625, 0.8438, 0.625, 0.8438, 0.9375, 0.8125, 0.9375, 0.8281, 1.0, 0.8438, 0.875, 0.8125, 0.875, 0.8125, 0.9375, 0.8438, 0.9375, 0.8437, 0.8125, 0.8125, 0.8125, 0.8125, 0.875, 0.8438, 0.875, 0.8438, 0.75, 0.8125, 0.75, 0.8125, 0.8125, 0.8437, 0.8125, 0.8125, 0.9375, 0.7812, 0.9375, 0.7969, 1.0, 0.8125, 0.875, 0.7812, 0.875, 0.7812, 0.9375, 0.8125, 0.9375, 0.8125, 0.8125, 0.7812, 0.8125, 0.7812, 0.875, 0.8125, 0.875, 0.8125, 0.75, 0.7812, 0.75, 0.7812, 0.8125, 0.8125, 0.8125, 0.8125, 0.6875, 0.7812, 0.6875, 0.7812, 0.75, 0.8125, 0.75, 0.8125, 0.625, 0.7812, 0.625, 0.7812, 0.6875, 0.8125, 0.6875, 0.8125, 0.5625, 0.7812, 0.5625, 0.7812, 0.625, 0.8125, 0.625, 0.7812, 0.6875, 0.75, 0.6875, 0.75, 0.75, 0.7812, 0.75, 0.7812, 0.625, 0.75, 0.625, 0.75, 0.6875, 0.7812, 0.6875, 0.7812, 0.5625, 0.75, 0.5625, 0.75, 0.625, 0.7812, 0.625, 0.7812, 0.9375, 0.75, 0.9375, 0.7656, 1.0, 0.7812, 0.875, 0.75, 0.875, 0.75, 0.9375, 0.7812, 0.9375, 0.7812, 0.8125, 0.75, 0.8125, 0.75, 0.875, 0.7812, 0.875, 0.7812, 0.75, 0.75, 0.75, 0.75, 0.8125, 0.7812, 0.8125, 0.75, 0.6875, 0.75, 0.75, 0.7188, 0.75, 0.7188, 0.6875, 0.75, 0.625, 0.75, 0.6875, 0.7188, 0.6875, 0.7188, 0.625, 0.75, 0.5625, 0.75, 0.625, 0.7188, 0.625, 0.7188, 0.5625, 0.75, 0.9375, 0.7344, 1.0, 0.7188, 0.9375, 0.75, 0.875, 0.75, 0.9375, 0.7188, 0.9375, 0.7188, 0.875, 0.75, 0.8125, 0.75, 0.875, 0.7188, 0.875, 0.7188, 0.8125, 0.75, 0.75, 0.75, 0.8125, 0.7188, 0.8125, 0.7188, 0.75, 0.7188, 0.75, 0.7188, 0.8125, 0.6875, 0.8125, 0.6875, 0.75, 0.7188, 0.6875, 0.7188, 0.75, 0.6875, 0.75, 0.6875, 0.6875, 0.7188, 0.625, 0.7188, 0.6875, 0.6875, 0.6875, 0.6875, 0.625, 0.7188, 0.5625, 0.7188, 0.625, 0.6875, 0.625, 0.6875, 0.5625, 0.7188, 0.9375, 0.7031, 1.0, 0.6875, 0.9375, 0.7188, 0.875, 0.7188, 0.9375, 0.6875, 0.9375, 0.6875, 0.875, 0.7188, 0.8125, 0.7188, 0.875, 0.6875, 0.875, 0.6875, 0.8125, 0.6875, 0.9375, 0.6719, 1.0, 0.6562, 0.9375, 0.6875, 0.875, 0.6875, 0.9375, 0.6562, 0.9375, 0.6562, 0.875, 0.6875, 0.8125, 0.6875, 0.875, 0.6562, 0.875, 0.6562, 0.8125, 0.6875, 0.75, 0.6875, 0.8125, 0.6562, 0.8125, 0.6562, 0.75, 0.6875, 0.6875, 0.6875, 0.75, 0.6562, 0.75, 0.6562, 0.6875, 0.6875, 0.625, 0.6875, 0.6875, 0.6562, 0.6875, 0.6562, 0.625, 0.6875, 0.5625, 0.6875, 0.625, 0.6562, 0.625, 0.6562, 0.5625, 0.6562, 0.75, 0.6562, 0.8125, 0.625, 0.8125, 0.625, 0.75, 0.6562, 0.6875, 0.6562, 0.75, 0.625, 0.75, 0.625, 0.6875, 0.6562, 0.625, 0.6562, 0.6875, 0.625, 0.6875, 0.625, 0.625, 0.6562, 0.5625, 0.6562, 0.625, 0.625, 0.625, 0.625, 0.5625, 0.6562, 0.9375, 0.6406, 1.0, 0.625, 0.9375, 0.6562, 0.875, 0.6562, 0.9375, 0.625, 0.9375, 0.625, 0.875, 0.6562, 0.8125, 0.6562, 0.875, 0.625, 0.875, 0.625, 0.8125, 0.625, 0.9375, 0.6094, 1.0, 0.5938, 0.9375, 0.625, 0.875, 0.625, 0.9375, 0.5938, 0.9375, 0.5938, 0.875, 0.625, 0.8125, 0.625, 0.875, 0.5938, 0.875, 0.5938, 0.8125, 0.625, 0.75, 0.625, 0.8125, 0.5938, 0.8125, 0.5938, 0.75, 0.625, 0.6875, 0.625, 0.75, 0.5938, 0.75, 0.5938, 0.6875, 0.625, 0.625, 0.625, 0.6875, 0.5938, 0.6875, 0.5938, 0.625, 0.625, 0.5625, 0.625, 0.625, 0.5938, 0.625, 0.5938, 0.5625, 0.5938, 0.6875, 0.5938, 0.75, 0.5625, 0.75, 0.5625, 0.6875, 0.5938, 0.625, 0.5938, 0.6875, 0.5625, 0.6875, 0.5625, 0.625, 0.5938, 0.5625, 0.5938, 0.625, 0.5625, 0.625, 0.5625, 0.5625, 0.5938, 0.9375, 0.5781, 1.0, 0.5625, 0.9375, 0.5938, 0.875, 0.5938, 0.9375, 0.5625, 0.9375, 0.5625, 0.875, 0.5938, 0.8125, 0.5938, 0.875, 0.5625, 0.875, 0.5625, 0.8125, 0.5938, 0.75, 0.5938, 0.8125, 0.5625, 0.8125, 0.5625, 0.75, 0.5625, 0.875, 0.5625, 0.9375, 0.5312, 0.9375, 0.5312, 0.875, 0.5625, 0.8125, 0.5625, 0.875, 0.5312, 0.875, 0.5312, 0.8125, 0.5625, 0.75, 0.5625, 0.8125, 0.5312, 0.8125, 0.5312, 0.75, 0.5625, 0.6875, 0.5625, 0.75, 0.5312, 0.75, 0.5312, 0.6875, 0.5625, 0.625, 0.5625, 0.6875, 0.5312, 0.6875, 0.5312, 0.625, 0.5625, 0.5625, 0.5625, 0.625, 0.5312, 0.625, 0.5312, 0.5625, 0.5625, 0.9375, 0.5469, 1.0, 0.5312, 0.9375, 0.5312, 0.625, 0.5312, 0.6875, 0.5, 0.6875, 0.5, 0.625, 0.5312, 0.5625, 0.5312, 0.625, 0.5, 0.625, 0.5, 0.5625, 0.5312, 0.9375, 0.5156, 1.0, 0.5, 0.9375, 0.5312, 0.875, 0.5312, 0.9375, 0.5, 0.9375, 0.5, 0.875, 0.5312, 0.8125, 0.5312, 0.875, 0.5, 0.875, 0.5, 0.8125, 0.5312, 0.75, 0.5312, 0.8125, 0.5, 0.8125, 0.5, 0.75, 0.5312, 0.6875, 0.5312, 0.75, 0.5, 0.75, 0.5, 0.6875, 0.5, 0.875, 0.5, 0.9375, 0.4688, 0.9375, 0.4688, 0.875, 0.5, 0.8125, 0.5, 0.875, 0.4688, 0.875, 0.4688, 0.8125, 0.5, 0.75, 0.5, 0.8125, 0.4688, 0.8125, 0.4688, 0.75, 0.5, 0.6875, 0.5, 0.75, 0.4688, 0.75, 0.4688, 0.6875, 0.5, 0.625, 0.5, 0.6875, 0.4688, 0.6875, 0.4688, 0.625, 0.5, 0.5625, 0.5, 0.625, 0.4688, 0.625, 0.4688, 0.5625, 0.5, 0.9375, 0.4844, 1.0, 0.4688, 0.9375, 0.4688, 0.625, 0.4688, 0.6875, 0.4375, 0.6875, 0.4375, 0.625, 0.4688, 0.5625, 0.4688, 0.625, 0.4375, 0.625, 0.4375, 0.5625, 0.4688, 0.9375, 0.4531, 1.0, 0.4375, 0.9375, 0.4688, 0.875, 0.4688, 0.9375, 0.4375, 0.9375, 0.4375, 0.875, 0.4688, 0.8125, 0.4688, 0.875, 0.4375, 0.875, 0.4375, 0.8125, 0.4688, 0.75, 0.4688, 0.8125, 0.4375, 0.8125, 0.4375, 0.75, 0.4688, 0.6875, 0.4688, 0.75, 0.4375, 0.75, 0.4375, 0.6875, 0.4375, 0.8125, 0.4375, 0.875, 0.4062, 0.875, 0.4062, 0.8125, 0.4375, 0.75, 0.4375, 0.8125, 0.4062, 0.8125, 0.4062, 0.75, 0.4375, 0.6875, 0.4375, 0.75, 0.4062, 0.75, 0.4062, 0.6875, 0.4375, 0.625, 0.4375, 0.6875, 0.4062, 0.6875, 0.4062, 0.625, 0.4375, 0.5625, 0.4375, 0.625, 0.4062, 0.625, 0.4062, 0.5625, 0.4375, 0.9375, 0.4219, 1.0, 0.4062, 0.9375, 0.4375, 0.875, 0.4375, 0.9375, 0.4062, 0.9375, 0.4062, 0.875, 0.4062, 0.5625, 0.4062, 0.625, 0.375, 0.625, 0.375, 0.5625, 0.4062, 0.9375, 0.3906, 1.0, 0.375, 0.9375, 0.4062, 0.875, 0.4062, 0.9375, 0.375, 0.9375, 0.375, 0.875, 0.4062, 0.8125, 0.4062, 0.875, 0.375, 0.875, 0.375, 0.8125, 0.4062, 0.75, 0.4062, 0.8125, 0.375, 0.8125, 0.375, 0.75, 0.4062, 0.6875, 0.4062, 0.75, 0.375, 0.75, 0.375, 0.6875, 0.4062, 0.625, 0.4062, 0.6875, 0.375, 0.6875, 0.375, 0.625, 0.375, 0.8125, 0.375, 0.875, 0.3438, 0.875, 0.3438, 0.8125, 0.375, 0.75, 0.375, 0.8125, 0.3438, 0.8125, 0.3438, 0.75, 0.375, 0.6875, 0.375, 0.75, 0.3438, 0.75, 0.3438, 0.6875, 0.375, 0.625, 0.375, 0.6875, 0.3438, 0.6875, 0.3438, 0.625, 0.375, 0.5625, 0.375, 0.625, 0.3438, 0.625, 0.3438, 0.5625, 0.375, 0.9375, 0.3594, 1.0, 0.3438, 0.9375, 0.375, 0.875, 0.375, 0.9375, 0.3438, 0.9375, 0.3438, 0.875, 0.3438, 0.5625, 0.3438, 0.625, 0.3125, 0.625, 0.3125, 0.5625, 0.3438, 0.9375, 0.3281, 1.0, 0.3125, 0.9375, 0.3438, 0.875, 0.3438, 0.9375, 0.3125, 0.9375, 0.3125, 0.875, 0.3438, 0.8125, 0.3438, 0.875, 0.3125, 0.875, 0.3125, 0.8125, 0.3438, 0.75, 0.3438, 0.8125, 0.3125, 0.8125, 0.3125, 0.75, 0.3438, 0.6875, 0.3438, 0.75, 0.3125, 0.75, 0.3125, 0.6875, 0.3438, 0.625, 0.3438, 0.6875, 0.3125, 0.6875, 0.3125, 0.625, 0.3125, 0.75, 0.3125, 0.8125, 0.2812, 0.8125, 0.2812, 0.75, 0.3125, 0.6875, 0.3125, 0.75, 0.2812, 0.75, 0.2812, 0.6875, 0.3125, 0.625, 0.3125, 0.6875, 0.2812, 0.6875, 0.2812, 0.625, 0.3125, 0.5625, 0.3125, 0.625, 0.2812, 0.625, 0.2812, 0.5625, 0.3125, 0.9375, 0.2969, 1.0, 0.2812, 0.9375, 0.3125, 0.875, 0.3125, 0.9375, 0.2812, 0.9375, 0.2812, 0.875, 0.3125, 0.8125, 0.3125, 0.875, 0.2812, 0.875, 0.2812, 0.8125, 0.2812, 0.9375, 0.2656, 1.0, 0.25, 0.9375, 0.2812, 0.875, 0.2812, 0.9375, 0.25, 0.9375, 0.25, 0.875, 0.2812, 0.8125, 0.2812, 0.875, 0.25, 0.875, 0.25, 0.8125, 0.2812, 0.75, 0.2812, 0.8125, 0.25, 0.8125, 0.25, 0.75, 0.2812, 0.6875, 0.2812, 0.75, 0.25, 0.75, 0.25, 0.6875, 0.2812, 0.625, 0.2812, 0.6875, 0.25, 0.6875, 0.25, 0.625, 0.2812, 0.5625, 0.2812, 0.625, 0.25, 0.625, 0.25, 0.5625, 0.25, 0.6875, 0.25, 0.75, 0.2188, 0.75, 0.2188, 0.6875, 0.25, 0.625, 0.25, 0.6875, 0.2188, 0.6875, 0.2188, 0.625, 0.25, 0.5625, 0.25, 0.625, 0.2188, 0.625, 0.2188, 0.5625, 0.25, 0.9375, 0.2344, 1.0, 0.2188, 0.9375, 0.25, 0.875, 0.25, 0.9375, 0.2188, 0.9375, 0.2188, 0.875, 0.25, 0.8125, 0.25, 0.875, 0.2188, 0.875, 0.2188, 0.8125, 0.25, 0.75, 0.25, 0.8125, 0.2188, 0.8125, 0.2188, 0.75, 0.2188, 0.9375, 0.2031, 1.0, 0.1875, 0.9375, 0.2188, 0.875, 0.2188, 0.9375, 0.1875, 0.9375, 0.1875, 0.875, 0.2188, 0.8125, 0.2188, 0.875, 0.1875, 0.875, 0.1875, 0.8125, 0.2188, 0.75, 0.2188, 0.8125, 0.1875, 0.8125, 0.1875, 0.75, 0.2188, 0.6875, 0.2188, 0.75, 0.1875, 0.75, 0.1875, 0.6875, 0.2188, 0.625, 0.2188, 0.6875, 0.1875, 0.6875, 0.1875, 0.625, 0.2188, 0.5625, 0.2188, 0.625, 0.1875, 0.625, 0.1875, 0.5625, 0.1875, 0.6875, 0.1875, 0.75, 0.1563, 0.75, 0.1562, 0.6875, 0.1875, 0.625, 0.1875, 0.6875, 0.1562, 0.6875, 0.1563, 0.625, 0.1875, 0.5625, 0.1875, 0.625, 0.1563, 0.625, 0.1562, 0.5625, 0.1875, 0.9375, 0.1719, 1.0, 0.1563, 0.9375, 0.1875, 0.875, 0.1875, 0.9375, 0.1563, 0.9375, 0.1562, 0.875, 0.1875, 0.8125, 0.1875, 0.875, 0.1562, 0.875, 0.1562, 0.8125, 0.1875, 0.75, 0.1875, 0.8125, 0.1562, 0.8125, 0.1563, 0.75, 0.1562, 0.875, 0.1563, 0.9375, 0.125, 0.9375, 0.125, 0.875, 0.1562, 0.8125, 0.1562, 0.875, 0.125, 0.875, 0.125, 0.8125, 0.1563, 0.75, 0.1562, 0.8125, 0.125, 0.8125, 0.125, 0.75, 0.1562, 0.6875, 0.1563, 0.75, 0.125, 0.75, 0.125, 0.6875, 0.1563, 0.625, 0.1562, 0.6875, 0.125, 0.6875, 0.125, 0.625, 0.1562, 0.5625, 0.1563, 0.625, 0.125, 0.625, 0.125, 0.5625, 0.1563, 0.9375, 0.1406, 1.0, 0.125, 0.9375, 0.125, 0.625, 0.125, 0.6875, 0.09375, 0.6875, 0.09375, 0.625, 0.125, 0.5625, 0.125, 0.625, 0.09375, 0.625, 0.09375, 0.5625, 0.125, 0.9375, 0.1094, 1.0, 0.09375, 0.9375, 0.125, 0.875, 0.125, 0.9375, 0.09375, 0.9375, 0.09375, 0.875, 0.125, 0.8125, 0.125, 0.875, 0.09375, 0.875, 0.09375, 0.8125, 0.125, 0.75, 0.125, 0.8125, 0.09375, 0.8125, 0.09375, 0.75, 0.125, 0.6875, 0.125, 0.75, 0.09375, 0.75, 0.09375, 0.6875, 0.09375, 0.875, 0.09375, 0.9375, 0.0625, 0.9375, 0.0625, 0.875, 0.09375, 0.8125, 0.09375, 0.875, 0.0625, 0.875, 0.0625, 0.8125, 0.09375, 0.75, 0.09375, 0.8125, 0.0625, 0.8125, 0.0625, 0.75, 0.09375, 0.6875, 0.09375, 0.75, 0.0625, 0.75, 0.0625, 0.6875, 0.09375, 0.625, 0.09375, 0.6875, 0.0625, 0.6875, 0.0625, 0.625, 0.09375, 0.5625, 0.09375, 0.625, 0.0625, 0.625, 0.0625, 0.5625, 0.09375, 0.9375, 0.07812, 1.0, 0.0625, 0.9375, 0.0625, 0.625, 0.0625, 0.6875, 0.03125, 0.6875, 0.03125, 0.625, 0.0625, 0.5625, 0.0625, 0.625, 0.03125, 0.625, 0.03125, 0.5625, 0.0625, 0.9375, 0.04688, 1.0, 0.03125, 0.9375, 0.0625, 0.875, 0.0625, 0.9375, 0.03125, 0.9375, 0.03125, 0.875, 0.0625, 0.8125, 0.0625, 0.875, 0.03125, 0.875, 0.03125, 0.8125, 0.0625, 0.75, 0.0625, 0.8125, 0.03125, 0.8125, 0.03125, 0.75, 0.0625, 0.6875, 0.0625, 0.75, 0.03125, 0.75, 0.03125, 0.6875, 0.03125, 0.8125, 0.03125, 0.875, 0.0, 0.875, 0.0, 0.8125, 0.03125, 0.75, 0.03125, 0.8125, 0.0, 0.8125, 0.0, 0.75, 0.03125, 0.6875, 0.03125, 0.75, 0.0, 0.75, 0.0, 0.6875, 0.03125, 0.625, 0.03125, 0.6875, 0.0, 0.6875, 0.0, 0.625, 0.03125, 0.5625, 0.03125, 0.625, 0.0, 0.625, 0.0, 0.5625, 0.03125, 0.9375, 0.01562, 1.0, 0.0, 0.9375, 0.03125, 0.875, 0.03125, 0.9375, 0.0, 0.9375, 0.0, 0.875, 1.0, 0.5625, 1.0, 0.625, 0.9688, 0.625, 0.9687, 0.5625, 1.0, 0.9375, 0.9844, 1.0, 0.9688, 0.9375, 1.0, 0.875, 1.0, 0.9375, 0.9688, 0.9375, 0.9687, 0.875, 1.0, 0.8125, 1.0, 0.875, 0.9687, 0.875, 0.9687, 0.8125, 1.0, 0.75, 1.0, 0.8125, 0.9687, 0.8125, 0.9688, 0.75, 1.0, 0.6875, 1.0, 0.75, 0.9688, 0.75, 0.9687, 0.6875, 1.0, 0.625, 1.0, 0.6875, 0.9687, 0.6875, 0.9688, 0.625, 0.9688, 0.75, 0.9687, 0.8125, 0.9375, 0.8125, 0.9375, 0.75, 0.9687, 0.6875, 0.9688, 0.75, 0.9375, 0.75, 0.9375, 0.6875, 0.9688, 0.625, 0.9687, 0.6875, 0.9375, 0.6875, 0.9375, 0.625, 0.9687, 0.5625, 0.9688, 0.625, 0.9375, 0.625, 0.9375, 0.5625, 0.9688, 0.9375, 0.9531, 1.0, 0.9375, 0.9375, 0.9687, 0.875, 0.9688, 0.9375, 0.9375, 0.9375, 0.9375, 0.875, 0.9687, 0.8125, 0.9687, 0.875, 0.9375, 0.875, 0.9375, 0.8125, 0.9375, 0.9375, 0.9219, 1.0, 0.9062, 0.9375, 0.9375, 0.875, 0.9375, 0.9375, 0.9062, 0.9375, 0.9062, 0.875, 0.9375, 0.8125, 0.9375, 0.875, 0.9062, 0.875, 0.9062, 0.8125, 0.9375, 0.75, 0.9375, 0.8125, 0.9062, 0.8125, 0.9062, 0.75, 0.9375, 0.6875, 0.9375, 0.75, 0.9062, 0.75, 0.9062, 0.6875, 0.9375, 0.625, 0.9375, 0.6875, 0.9062, 0.6875, 0.9062, 0.625, 0.9375, 0.5625, 0.9375, 0.625, 0.9062, 0.625, 0.9062, 0.5625, 0.9062, 0.75, 0.9062, 0.8125, 0.875, 0.8125, 0.875, 0.75, 0.9062, 0.6875, 0.9062, 0.75, 0.875, 0.75, 0.875, 0.6875, 0.9062, 0.625, 0.9062, 0.6875, 0.875, 0.6875, 0.875, 0.625, 0.9062, 0.5625, 0.9062, 0.625, 0.875, 0.625, 0.875, 0.5625, 0.9062, 0.9375, 0.8906, 1.0, 0.875, 0.9375, 0.9062, 0.875, 0.9062, 0.9375, 0.875, 0.9375, 0.875, 0.875, 0.9062, 0.8125, 0.9062, 0.875, 0.875, 0.875, 0.875, 0.8125, 0.875, 0.9375, 0.8594, 1.0, 0.8438, 0.9375, 0.875, 0.875, 0.875, 0.9375, 0.8438, 0.9375, 0.8438, 0.875, 0.875, 0.8125, 0.875, 0.875, 0.8438, 0.875, 0.8437, 0.8125, 0.875, 0.75, 0.875, 0.8125, 0.8437, 0.8125, 0.8438, 0.75, 0.875, 0.6875, 0.875, 0.75, 0.8438, 0.75, 0.8437, 0.6875, 0.875, 0.625, 0.875, 0.6875, 0.8437, 0.6875, 0.8438, 0.625, 0.875, 0.5625, 0.875, 0.625, 0.8438, 0.625, 0.8437, 0.5625, 0.8437, 0.6875, 0.8438, 0.75, 0.8125, 0.75, 0.8125, 0.6875, 0.8438, 0.625, 0.8437, 0.6875, 0.8125, 0.6875, 0.8125, 0.625, 0.8437, 0.5625, 0.8438, 0.625, 0.8125, 0.625, 0.8125, 0.5625, 0.8438, 0.9375, 0.8281, 1.0, 0.8125, 0.9375, 0.8438, 0.875, 0.8438, 0.9375, 0.8125, 0.9375, 0.8125, 0.875, 0.8437, 0.8125, 0.8438, 0.875, 0.8125, 0.875, 0.8125, 0.8125, 0.8438, 0.75, 0.8437, 0.8125, 0.8125, 0.8125, 0.8125, 0.75, 0.8125, 0.9375, 0.7969, 1.0, 0.7812, 0.9375, 0.8125, 0.875, 0.8125, 0.9375, 0.7812, 0.9375, 0.7812, 0.875, 0.8125, 0.8125, 0.8125, 0.875, 0.7812, 0.875, 0.7812, 0.8125, 0.8125, 0.75, 0.8125, 0.8125, 0.7812, 0.8125, 0.7812, 0.75, 0.8125, 0.6875, 0.8125, 0.75, 0.7812, 0.75, 0.7812, 0.6875, 0.8125, 0.625, 0.8125, 0.6875, 0.7812, 0.6875, 0.7812, 0.625, 0.8125, 0.5625, 0.8125, 0.625, 0.7812, 0.625, 0.7812, 0.5625, 0.7812, 0.6875, 0.7812, 0.75, 0.75, 0.75, 0.75, 0.6875, 0.7812, 0.625, 0.7812, 0.6875, 0.75, 0.6875, 0.75, 0.625, 0.7812, 0.5625, 0.7812, 0.625, 0.75, 0.625, 0.75, 0.5625, 0.7812, 0.9375, 0.7656, 1.0, 0.75, 0.9375, 0.7812, 0.875, 0.7812, 0.9375, 0.75, 0.9375, 0.75, 0.875, 0.7812, 0.8125, 0.7812, 0.875, 0.75, 0.875, 0.75, 0.8125, 0.7812, 0.75, 0.7812, 0.8125, 0.75, 0.8125, 0.75, 0.75, 0.125, 0.5625, 0.1562, 0.5625, 0.1562, 0.5625, 0.125, 0.5625, 0.2812, 0.5625, 0.3125, 0.5625, 0.3125, 0.5625, 0.2812, 0.5625, 0.4375, 0.5625, 0.4688, 0.5625, 0.4688, 0.5625, 0.4375, 0.5625, 0.1875, 0.5625, 0.2188, 0.5625, 0.2188, 0.5625, 0.1875, 0.5625, 0.5, 0.5625, 0.5312, 0.5625, 0.5312, 0.5625, 0.5, 0.5625, 0.3438, 0.5625, 0.375, 0.5625, 0.375, 0.5625, 0.3438, 0.5625, 0.75, 0.5625, 0.7812, 0.5625, 0.7812, 0.5625, 0.75, 0.5625, 0.4062, 0.5625, 0.4375, 0.5625, 0.4375, 0.5625, 0.4062, 0.5625, 0.5625, 0.5625, 0.5938, 0.5625, 0.5938, 0.5625, 0.5625, 0.5625, 0.625, 0.5625, 0.6562, 0.5625, 0.6562, 0.5625, 0.625, 0.5625, 0.8437, 0.5625, 0.875, 0.5625, 0.875, 0.5625, 0.8437, 0.5625, 0.6875, 0.5625, 0.7188, 0.5625, 0.7188, 0.5625, 0.6875, 0.5625, 0.4688, 0.5625, 0.5, 0.5625, 0.5, 0.5625, 0.4688, 0.5625, 0.9062, 0.5625, 0.9375, 0.5625, 0.9375, 0.5625, 0.9062, 0.5625, 0.5312, 0.5625, 0.5625, 0.5625, 0.5625, 0.5625, 0.5312, 0.5625, 0.9687, 0.5625, 1.0, 0.5625, 1.0, 0.5625, 0.9687, 0.5625, 0.7188, 0.5625, 0.75, 0.5625, 0.75, 0.5625, 0.7188, 0.5625, 0.8125, 0.5625, 0.8437, 0.5625, 0.8437, 0.5625, 0.8125, 0.5625, 0.875, 0.5625, 0.9062, 0.5625, 0.9062, 0.5625, 0.875, 0.5625, 0.03125, 0.5625, 0.0625, 0.5625, 0.0625, 0.5625, 0.03125, 0.5625, 0.7812, 0.5625, 0.8125, 0.5625, 0.8125, 0.5625, 0.7812, 0.5625, 0.9375, 0.5625, 0.9687, 0.5625, 0.9687, 0.5625, 0.9375, 0.5625, 0.09375, 0.5625, 0.125, 0.5625, 0.125, 0.5625, 0.09375, 0.5625, 0.25, 0.5625, 0.2812, 0.5625, 0.2812, 0.5625, 0.25, 0.5625, 0.3125, 0.5625, 0.3438, 0.5625, 0.3438, 0.5625, 0.3125, 0.5625, 0.375, 0.5625, 0.4062, 0.5625, 0.4062, 0.5625, 0.375, 0.5625, 0.0, 0.5625, 0.03125, 0.5625, 0.03125, 0.5625, 0.0, 0.5625, 0.1562, 0.5625, 0.1875, 0.5625, 0.1875, 0.5625, 0.1562, 0.5625, 0.2188, 0.5625, 0.25, 0.5625, 0.25, 0.5625, 0.2188, 0.5625, 0.5938, 0.5625, 0.625, 0.5625, 0.625, 0.5625, 0.5938, 0.5625, 0.0625, 0.5625, 0.09375, 0.5625, 0.09375, 0.5625, 0.0625, 0.5625, 0.6562, 0.5625, 0.6875, 0.5625, 0.6875, 0.5625, 0.6562, 0.5625])
me_sphere.materials.append(mat_cap_material)
me_sphere.update()
me_cylinder_001 = bpy.data.meshes.new('Cylinder.001')
me_cylinder_001.from_pydata([(-0.1674, -0.4072, -0.03217), (-0.3209, -0.1157, 0.06962), (-0.1672, -0.01268, 0.3526), (-0.2186, 0.36, 0.7281), (0.07596, 0.223, 0.4251), (-0.256, -0.1272, 0.5996), (-0.4608, -0.07728, 0.8823), (-0.1936, -0.3291, 0.6217), (0.4008, -0.3838, 0.827), (-0.4315, 0.1368, 0.8513), (-0.1142, -0.4124, 0.6904), (0.1152, -0.4431, 0.6024), (-0.2062, -0.1656, 0.3848), (-0.3171, -0.2489, 0.09998), (-0.1312, -0.3508, 0.4147), (0.2823, -0.2726, 0.3482), (-0.04991, -0.4262, 0.01946), (-0.03835, -0.4167, 0.4186), (0.07032, -0.4243, 0.2865), (0.3036, 0.02713, -0.7047), (0.3389, -0.1744, -0.7156), (0.1071, -0.5342, -0.5856), (0.4112, -0.4694, -0.9704), (0.3497, -0.3848, -0.7502), (0.1812, 0.2577, -0.8133), (0.1781, -0.01303, -0.9802), (0.3154, -0.07488, -0.8686), (0.2329, -0.669, -0.7635), (0.2264, -0.181, 0.1085), (0.3471, 0.1665, 0.6608), (-0.218, -0.5273, -0.5265), (-0.1108, 0.1971, -0.4387), (0.2192, -0.0006097, -0.5312), (-0.08747, -0.4734, -0.3208), (-0.0231, -0.5042, -0.4641), (-0.2433, -0.3643, -0.2721), (0.07727, 0.1679, -0.4605), (0.1509, 0.06619, -0.2898), (0.02786, 0.1554, -0.1741), (0.2371, -0.007299, 0.1607), (0.2457, 0.01531, -0.04808), (0.3119, -0.1017, 0.3913), (0.2252, 0.122, 0.427), (0.1558, 0.1452, 0.272), (0.01245, 0.1969, 0.2346), (-0.0923, 0.1414, -0.03131), (0.1517, 0.2408, -0.6792), (0.1141, 0.1948, 0.05665), (-0.4399, -0.03853, -0.4947), (-0.5262, -0.001141, -0.69), (-0.3388, -0.04692, 0.008166), (-0.4139, -0.1843, -0.3731), (0.09443, -0.3755, -0.4287), (0.1854, -0.05154, -0.3515), (0.1288, -0.2734, -0.2294), (-0.5776, -0.6067, -0.8715), (-0.5262, -0.3261, -0.6475), (-0.3604, -0.4055, -0.5011), (0.03503, 0.2341, -0.9528), (0.08801, 0.2727, -0.881), (-0.2433, 0.1152, -0.9424), (-0.5448, -0.09288, -0.8452), (-0.4802, 0.05077, -0.8049), (-0.1068, 0.3228, -0.7546), (-0.2624, 0.1431, -0.4618), (-0.5522, -0.1543, -0.6457), (-0.312, 0.06713, -0.1872), (0.4628, 0.2026, 0.889), (-0.1838, 0.1039, 0.534), (-0.05732, 0.1238, 0.2827), (-0.3286, -0.2468, -0.1942), (-0.4591, -0.3178, -0.9442), (-0.3636, -0.7759, -0.943), (-0.0453, -0.8329, -0.9945), (-0.5973, -0.618, -0.9913), (0.3228, -0.2654, -0.9577), (0.2371, -0.3882, -1.008), (0.195, -0.7176, -0.9823), (-0.3495, -0.7627, -0.9921), (-0.05074, -0.7137, -0.7133), (-0.07324, -0.8662, -0.9206), (-0.3002, 0.3803, 0.8591), (-0.3162, 0.2113, -0.8424), (-0.2216, -0.7514, -0.7654), (-0.5393, -0.7032, -0.9115), (-0.2414, -0.4524, 0.9988), (0.009619, 0.574, 0.874), (-0.4769, -0.1663, 0.9997), (-0.3446, -0.3055, 0.8501), (0.2357, 0.503, 0.8655), (0.08963, -0.5323, 0.9991), (-0.2589, -0.3404, 0.04677), (-0.3384, 0.2275, -0.764), (-0.06726, 0.203, 0.4792), (0.06953, 0.3246, -0.7743), (0.07005, 0.06564, -0.993), (-0.09957, 0.5342, 1.001), (0.006058, 0.3757, 0.6682), (0.1078, -0.369, 0.0403), (0.01862, -0.4641, 0.7137), (0.01567, -0.4229, -0.1153), (0.5103, -0.1128, 0.8294), (0.1268, -0.4822, 0.7186), (0.488, -0.2311, 0.9991), (0.3816, 0.3611, 0.9995), (0.3489, -0.2808, 0.5895), (0.1636, -0.2032, -0.4455), (-0.4482, 0.225, 1.0), (-0.5596, -0.3831, -0.863), (0.3349, -0.5724, -0.9095), (0.4973, 0.1672, 0.9992), (-0.05907, 0.04017, -1.003), (0.4111, -0.1072, 0.6104), (0.07596, 0.223, 0.4251), (0.3471, 0.1665, 0.6608)], [(2, 68), (12, 68), (29, 114), (113, 4)], [(0, 33, 16), (14, 13, 91), (13, 70, 91), (1, 13, 12), (50, 1, 2), (2, 1, 12), (7, 14, 17), (11, 102, 99), (11, 99, 17), (12, 14, 7), (12, 7, 5), (97, 4, 93), (93, 68, 3), (9, 81, 3), (93, 3, 97), (9, 3, 68), (68, 93, 69), (5, 9, 68), (50, 2, 69), (6, 5, 88), (10, 7, 17), (105, 8, 102), (7, 88, 5), (7, 10, 88), (17, 16, 18), (102, 11, 105), (99, 10, 17), (12, 13, 14), (5, 6, 9), (0, 17, 14), (18, 16, 98), (0, 14, 91), (18, 15, 105), (18, 105, 11), (17, 0, 16), (17, 18, 11), (20, 23, 22), (26, 20, 22), (106, 20, 32), (52, 100, 34), (20, 19, 32), (26, 24, 19), (23, 20, 106), (15, 18, 98), (26, 75, 25), (25, 24, 26), (25, 59, 24), (20, 26, 19), (25, 95, 59), (23, 106, 21), (26, 22, 75), (23, 21, 27), (52, 54, 100), (75, 22, 76), (27, 109, 22), (27, 22, 23), (22, 73, 76), (22, 109, 77), (73, 22, 77), (76, 111, 95), (24, 59, 94), (46, 19, 24), (46, 24, 94), (25, 76, 95), (19, 46, 32), (76, 25, 75), (21, 106, 52), (28, 39, 41), (53, 28, 54), (47, 43, 40), (39, 40, 43), (43, 47, 44), (4, 29, 42), (89, 29, 97), (29, 4, 97), (112, 41, 42, 29), (30, 79, 34), (79, 21, 34), (79, 27, 21), (34, 33, 30), (33, 34, 100), (16, 33, 100), (35, 57, 30), (66, 48, 50), (66, 64, 48), (53, 37, 40), (31, 64, 38), (36, 32, 46), (33, 35, 30), (100, 54, 98), (34, 21, 52), (106, 32, 53), (66, 50, 45), (45, 38, 64), (32, 37, 53), (38, 47, 37), (64, 66, 45), (40, 39, 28), (36, 37, 32), (40, 28, 53), (46, 31, 36), (36, 31, 38), (98, 28, 15), (98, 54, 28), (106, 53, 54), (44, 45, 69), (50, 69, 45), (40, 37, 47), (50, 48, 51), (45, 47, 38), (52, 106, 54), (41, 15, 28), (46, 94, 31), (39, 42, 41), (43, 42, 39), (45, 44, 47), (43, 4, 42), (43, 44, 4), (69, 93, 4), (63, 92, 31), (104, 67, 29, 89), (37, 36, 38), (63, 31, 94), (69, 4, 44), (97, 3, 86), (62, 61, 49), (49, 61, 65), (48, 49, 65), (48, 65, 51), (16, 100, 98), (55, 108, 74), (108, 55, 56), (55, 74, 84), (108, 71, 74), (55, 30, 57), (55, 84, 30), (57, 70, 51), (56, 55, 57), (35, 70, 57), (57, 51, 56), (91, 35, 0), (91, 70, 35), (83, 30, 84), (30, 83, 79), (73, 74, 76), (73, 77, 80), (109, 27, 77), (111, 60, 58), (63, 94, 59), (50, 70, 13), (50, 51, 70), (50, 13, 1), (48, 64, 92), (48, 92, 49), (58, 60, 59), (60, 82, 59), (63, 59, 82), (60, 61, 82), (62, 49, 92), (62, 82, 61), (82, 62, 92), (92, 63, 82), (59, 95, 58), (61, 60, 71), (64, 31, 92), (86, 3, 81), (86, 81, 96), (9, 6, 107), (81, 9, 107), (6, 87, 107), (51, 65, 56), (65, 108, 56), (72, 84, 74), (71, 108, 61), (60, 111, 71), (61, 108, 65), (71, 111, 74), (72, 74, 78), (78, 73, 80), (78, 80, 72), (80, 27, 79), (77, 27, 80), (83, 84, 72), (78, 74, 73), (83, 72, 80), (80, 79, 83), (74, 111, 76), (33, 0, 35), (6, 88, 87), (88, 10, 85), (85, 99, 90), (88, 85, 87), (99, 85, 10), (99, 102, 90), (102, 8, 90), (8, 103, 90), (105, 15, 41), (101, 103, 8, 105), (111, 58, 95), (67, 104, 110), (89, 97, 86, 96, 104), (96, 81, 107), (41, 112, 101, 105), (5, 68, 69, 2, 12), (29, 67, 101, 112), (103, 101, 67, 110)])
me_cylinder_001.polygons.foreach_set('use_smooth', [True] * 206)
_uv = me_cylinder_001.uv_layers.new(name='UVMap')
_uv.uv.foreach_set('vector', [0.0, 0.0, 0.0, 0.0, 0.0, 0.0, 0.0, 0.0, 0.0, 0.0, 0.0, 0.0, 0.0, 0.0, 0.0, 0.0, 0.0, 0.0, 0.0, 0.0, 0.0, 0.0, 0.0, 0.0, 0.0, 0.0, 0.0, 0.0, 0.0, 0.0, 0.0, 0.0, 0.0, 0.0, 0.0, 0.0, 0.0, 0.0, 0.0, 0.0, 0.0, 0.0, 0.0, 0.0, 0.0, 0.0, 0.0, 0.0, 0.0, 0.0, 0.0, 0.0, 0.0, 0.0, 0.0, 0.0, 0.0, 0.0, 0.0, 0.0, 0.0, 0.0, 0.0, 0.0, 0.0, 0.0, 0.0, 0.0, 0.0, 0.0, 0.0, 0.0, 0.0, 0.0, 0.0, 0.0, 0.0, 0.0, 0.0, 0.0, 0.0, 0.0, 0.0, 0.0, 0.0, 0.0, 0.0, 0.0, 0.0, 0.0, 0.0, 0.0, 0.0, 0.0, 0.0, 0.0, 0.0, 0.0, 0.0, 0.0, 0.0, 0.0, 0.0, 0.0, 0.0, 0.0, 0.0, 0.0, 0.0, 0.0, 0.0, 0.0, 0.0, 0.0, 0.0, 0.0, 0.0, 0.0, 0.0, 0.0, 0.0, 0.0, 0.0, 0.0, 0.0, 0.0, 0.0, 0.0, 0.0, 0.0, 0.0, 0.0, 0.0, 0.0, 0.0, 0.0, 0.0, 0.0, 0.0, 0.0, 0.0, 0.0, 0.0, 0.0, 0.0, 0.0, 0.0, 0.0, 0.0, 0.0, 0.0, 0.0, 0.0, 0.0, 0.0, 0.0, 0.0, 0.0, 0.0, 0.0, 0.0, 0.0, 0.0, 0.0, 0.0, 0.0, 0.0, 0.0, 0.0, 0.0, 0.0, 0.0, 0.0, 0.0, 0.0, 0.0, 0.0, 0.0, 0.0, 0.0, 0.0, 0.0, 0.0, 0.0, 0.0, 0.0, 0.0, 0.0, 0.0, 0.0, 0.0, 0.0, 0.0, 0.0, 0.0, 0.0, 0.0, 0.0, 0.0, 0.0, 0.0, 0.0, 0.0, 0.0, 0.0, 0.0, 0.0, 0.0, 0.0, 0.0, 0.0, 0.0, 0.0, 0.0, 0.0, 0.0, 0.0, 0.0, 0.0, 0.0, 0.0, 0.0, 0.0, 0.0, 0.0, 0.0, 0.0, 0.0, 0.0, 0.0, 0.0, 0.0, 0.0, 0.0, 0.0, 0.0, 0.0, 0.0, 0.0, 0.0, 0.0, 0.0, 0.0, 0.0, 0.0, 0.0, 0.0, 0.0, 0.0, 0.0, 0.0, 0.0, 0.0, 0.0, 0.0, 0.0, 0.0, 0.0, 0.0, 0.0, 0.0, 0.0, 0.0, 0.0, 0.0, 0.0, 0.0, 0.0, 0.0, 0.0, 0.0, 0.0, 0.0, 0.0, 0.0, 0.0, 0.0, 0.0, 0.0, 0.0, 0.0, 0.0, 0.0, 0.0, 0.0, 0.0, 0.0, 0.0, 0.0, 0.0, 0.0, 0.0, 0.0, 0.0, 0.0, 0.0, 0.0, 0.0, 0.0, 0.0, 0.0, 0.0, 0.0, 0.0, 0.0, 0.0, 0.0, 0.0, 0.0, 0.0, 0.0, 0.0, 0.0, 0.0, 0.0, 0.0, 0.0, 0.0, 0.0, 0.0, 0.0, 0.0, 0.0, 0.0, 0.0, 0.0, 0.0, 0.0, 0.0, 0.0, 0.0, 0.0, 0.0, 0.0, 0.0, 0.0, 0.0, 0.0, 0.0, 0.0, 0.0, 0.0, 0.0, 0.0, 0.0, 0.0, 0.0, 0.0, 0.0, 0.0, 0.0, 0.0, 0.0, 0.0, 0.0, 0.0, 0.0, 0.0, 0.0, 0.0, 0.0, 0.0, 0.0, 0.0, 0.0, 0.0, 0.0, 0.0, 0.0, 0.0, 0.0, 0.0, 0.0, 0.0, 0.0, 0.0, 0.0, 0.0, 0.0, 0.0, 0.0, 0.0, 0.0, 0.0, 0.0, 0.0, 0.0, 0.0, 0.0, 0.0, 0.0, 0.0, 0.0, 0.0, 0.0, 0.0, 0.0, 0.0, 0.0, 0.0, 0.0, 0.0, 0.0, 0.0, 0.0, 0.0, 0.0, 0.0, 0.0, 0.0, 0.0, 0.0, 0.0, 0.0, 0.0, 0.0, 0.0, 0.0, 0.0, 0.0, 0.0, 0.0, 0.0, 0.0, 0.0, 0.0, 0.0, 0.0, 0.0, 0.0, 0.0, 0.0, 0.0, 0.0, 0.0, 0.0, 0.0, 0.0, 0.0, 0.0, 0.0, 0.0, 0.0, 0.0, 0.0, 0.0, 0.0, 0.0, 0.0, 0.0, 0.0, 0.0, 0.0, 0.0, 0.0, 0.0, 0.0, 0.0, 0.0, 0.0, 0.0, 0.0, 0.0, 0.0, 0.0, 0.0, 0.0, 0.0, 0.0, 0.0, 0.0, 0.0, 0.0, 0.0, 0.0, 0.0, 0.0, 0.0, 0.0, 0.0, 0.0, 0.0, 0.0, 0.0, 0.0, 0.0, 0.0, 0.0, 0.0, 0.0, 0.0, 0.0, 0.0, 0.0, 0.0, 0.0, 0.0, 0.0, 0.0, 0.0, 0.0, 0.0, 0.0, 0.0, 0.0, 0.0, 0.0, 0.0, 0.0, 0.0, 0.0, 0.0, 0.0, 0.0, 0.0, 0.0, 0.0, 0.0, 0.0, 0.0, 0.0, 0.0, 0.0, 0.0, 0.0, 0.0, 0.0, 0.0, 0.0, 0.0, 0.0, 0.0, 0.0, 0.0, 0.0, 0.0, 0.0, 0.0, 0.0, 0.0, 0.0, 0.0, 0.0, 0.0, 0.0, 0.0, 0.0, 0.0, 0.0, 0.0, 0.0, 0.0, 0.0, 0.0, 0.0, 0.0, 0.0, 0.0, 0.0, 0.0, 0.0, 0.0, 0.0, 0.0, 0.0, 0.0, 0.0, 0.0, 0.0, 0.0, 0.0, 0.0, 0.0, 0.0, 0.0, 0.0, 0.0, 0.0, 0.0, 0.0, 0.0, 0.0, 0.0, 0.0, 0.0, 0.0, 0.0, 0.0, 0.0, 0.0, 0.0, 0.0, 0.0, 0.0, 0.0, 0.0, 0.0, 0.0, 0.0, 0.0, 0.0, 0.0, 0.0, 0.0, 0.0, 0.0, 0.0, 0.0, 0.0, 0.0, 0.0, 0.0, 0.0, 0.0, 0.0, 0.0, 0.0, 0.0, 0.0, 0.0, 0.0, 0.0, 0.0, 0.0, 0.0, 0.0, 0.0, 0.0, 0.0, 0.0, 0.0, 0.0, 0.0, 0.0, 0.0, 0.0, 0.0, 0.0, 0.0, 0.0, 0.0, 0.0, 0.0, 0.0, 0.0, 0.0, 0.0, 0.0, 0.0, 0.0, 0.0, 0.0, 0.0, 0.0, 0.0, 0.0, 0.0, 0.0, 0.0, 0.0, 0.0, 0.0, 0.0, 0.0, 0.0, 0.0, 0.0, 0.0, 0.0, 0.0, 0.0, 0.0, 0.0, 0.0, 0.0, 0.0, 0.0, 0.0, 0.0, 0.0, 0.0, 0.0, 0.0, 0.0, 0.0, 0.0, 0.0, 0.0, 0.0, 0.0, 0.0, 0.0, 0.0, 0.0, 0.0, 0.0, 0.0, 0.0, 0.0, 0.0, 0.0, 0.0, 0.0, 0.0, 0.0, 0.0, 0.0, 0.0, 0.0, 0.0, 0.0, 0.0, 0.0, 0.0, 0.0, 0.0, 0.0, 0.0, 0.0, 0.0, 0.0, 0.0, 0.0, 0.0, 0.0, 0.0, 0.0, 0.0, 0.0, 0.0, 0.0, 0.0, 0.0, 0.0, 0.0, 0.0, 0.0, 0.0, 0.0, 0.0, 0.0, 0.0, 0.0, 0.0, 0.0, 0.0, 0.0, 0.0, 0.0, 0.0, 0.0, 0.0, 0.0, 0.0, 0.0, 0.0, 0.0, 0.0, 0.0, 0.0, 0.0, 0.0, 0.0, 0.0, 0.0, 0.0, 0.0, 0.0, 0.0, 0.0, 0.0, 0.0, 0.0, 0.0, 0.0, 0.0, 0.0, 0.0, 0.0, 0.0, 0.0, 0.0, 0.0, 0.0, 0.0, 0.0, 0.0, 0.0, 0.0, 0.0, 0.0, 0.0, 0.0, 0.0, 0.0, 0.0, 0.0, 0.0, 0.0, 0.0, 0.0, 0.0, 0.0, 0.0, 0.0, 0.0, 0.0, 0.0, 0.0, 0.0, 0.0, 0.0, 0.0, 0.0, 0.0, 0.0, 0.0, 0.0, 0.0, 0.0, 0.0, 0.0, 0.0, 0.0, 0.0, 0.0, 0.0, 0.0, 0.0, 0.0, 0.0, 0.0, 0.0, 0.0, 0.0, 0.0, 0.0, 0.0, 0.0, 0.0, 0.0, 0.0, 0.0, 0.0, 0.0, 0.0, 0.0, 0.0, 0.0, 0.0, 0.0, 0.0, 0.0, 0.0, 0.0, 0.0, 0.0, 0.0, 0.0, 0.0, 0.0, 0.0, 0.0, 0.0, 0.0, 0.0, 0.0, 0.0, 0.0, 0.0, 0.0, 0.0, 0.0, 0.0, 0.0, 0.0, 0.0, 0.0, 0.0, 0.0, 0.0, 0.0, 0.0, 0.0, 0.0, 0.0, 0.0, 0.0, 0.0, 0.0, 0.0, 0.0, 0.0, 0.0, 0.0, 0.0, 0.0, 0.0, 0.0, 0.0, 0.0, 0.0, 0.0, 0.0, 0.0, 0.0, 0.0, 0.0, 0.0, 0.0, 0.0, 0.0, 0.0, 0.0, 0.0, 0.0, 0.0, 0.0, 0.0, 0.0, 0.0, 0.0, 0.0, 0.0, 0.0, 0.0, 0.0, 0.0, 0.0, 0.0, 0.0, 0.0, 0.0, 0.0, 0.0, 0.0, 0.0, 0.0, 0.0, 0.0, 0.0, 0.0, 0.0, 0.0, 0.0, 0.0, 0.0, 0.0, 0.0, 0.0, 0.0, 0.0, 0.0, 0.0, 0.0, 0.0, 0.0, 0.0, 0.0, 0.0, 0.0, 0.0, 0.0, 0.0, 0.0, 0.0, 0.0, 0.0, 0.0, 0.0, 0.0, 0.0, 0.0, 0.0, 0.0, 0.0, 0.0, 0.0, 0.0, 0.0, 0.0, 0.0, 0.0, 0.0, 0.0, 0.0, 0.0, 0.0, 0.0, 0.0, 0.0, 0.0, 0.0, 0.0, 0.0, 0.0, 0.0, 0.0, 0.0, 0.0, 0.0, 0.0, 0.0, 0.0, 0.0, 0.0, 0.0, 0.0, 0.0, 0.0, 0.0, 0.0, 0.0, 0.0, 0.0, 0.0, 0.0, 0.0, 0.0, 0.0, 0.0, 0.0, 0.0, 0.0, 0.0, 0.0, 0.0, 0.0, 0.0, 0.0, 0.0, 0.0, 0.0, 0.0, 0.0, 0.0, 0.0, 0.0, 0.0, 0.0, 0.0, 0.0, 0.0, 0.0, 0.0, 0.0, 0.0, 0.0, 0.0, 0.0, 0.0, 0.0, 0.0, 0.0, 0.0, 0.0, 0.0, 0.0, 0.0, 0.0, 0.0, 0.0, 0.0, 0.0, 0.0, 0.0, 0.0, 0.0, 0.0, 0.0, 0.0, 0.0, 0.0, 0.0, 0.0, 0.0, 0.0, 0.0, 0.0, 0.0, 0.0, 0.0, 0.0, 0.0, 0.0, 0.0, 0.0, 0.0, 0.0, 0.0, 0.0, 0.0, 0.0, 0.0, 0.0, 0.0, 0.0, 0.0, 0.0, 0.0, 0.0, 0.0, 0.0, 0.0, 0.0, 0.0, 0.0, 0.0, 0.0, 0.0, 0.0, 0.0, 0.0, 0.0, 0.0, 0.0, 0.0, 0.0, 0.0, 0.0, 0.0, 0.0, 0.0, 0.0, 0.0, 0.0, 0.0, 0.0, 0.0, 0.0, 0.0, 0.0, 0.0, 0.0, 0.0, 0.0, 0.0, 0.0, 0.0, 0.0, 0.0, 0.0, 0.0, 0.0, 0.0, 0.0, 0.0, 0.0, 0.0, 0.0, 0.0, 0.0, 0.0, 0.0, 0.0, 0.0, 0.0, 0.0, 0.0, 0.0, 0.0, 0.0, 0.0, 0.0, 0.0, 0.0, 0.0, 0.0, 0.0, 0.0, 0.0, 0.0, 0.0, 0.0, 0.0, 0.0, 0.0, 0.0, 0.0, 0.0, 0.0, 0.0, 0.0, 0.0, 0.0, 0.0, 0.0, 0.0, 0.0, 0.0, 0.0, 0.0, 0.0, 0.0, 0.0, 0.0, 0.0, 0.0, 0.0, 0.0, 0.0, 0.0, 0.0, 0.0, 0.0, 0.0, 0.0, 0.0, 0.0, 0.0, 0.0, 0.0, 0.0, 0.0, 0.0, 0.0, 0.0, 0.0, 0.0, 0.0, 0.0, 0.0, 0.0, 0.0, 0.0, 0.0, 0.0, 0.0, 0.0, 0.0, 0.0, 0.0, 0.0, 0.0, 0.0, 0.0, 0.0, 0.0, 0.0, 0.0, 0.0, 0.0, 0.0, 0.0, 0.0, 0.0, 0.0, 0.0, 0.0, 0.0, 0.0, 0.0, 0.0, 0.0, 0.0, 0.0])
me_cylinder_001.materials.append(mat_trunk_material)
me_cylinder_001.update()

# ---- objects
ob_light = bpy.data.objects.new('Light', light_light)
ob_camera = bpy.data.objects.new('Camera', cam_camera)
ob_cap = bpy.data.objects.new('Cap', me_sphere)
ob_trunk = bpy.data.objects.new('Trunk', me_cylinder_001)

# ---- transforms, parenting, visibility, modifiers, constraints
ob_light.location = (4.076, 1.005, 5.904)
ob_light.rotation_euler = (0.6503, 0.05522, 1.866)
ob_light.lock_rotations_4d = False
ob_light.empty_display_type = 'ARROWS'
ob_light.color = (0.0, 0.0, 0.0, 0.0)
ob_light.lineart.crease_threshold = 0.0
ob_camera.location = (7.359, -6.926, 4.958)
ob_camera.rotation_euler = (1.109, -0.0, 0.8149)
ob_camera.lock_rotations_4d = False
ob_camera.empty_display_type = 'ARROWS'
ob_camera.color = (0.0, 0.0, 0.0, 0.0)
ob_camera.display_type = 'WIRE'
ob_camera.lineart.crease_threshold = 0.0
ob_cap.location = (-0.2398, -1.26, 7.279)
ob_cap.scale = (2.548, 2.548, 1.762)
_c = ob_cap.constraints.new('CHILD_OF'); _c.name = 'Child Of'
_c.target = ob_trunk
_c.set_inverse_pending = False
_c.inverse_matrix = ((0.6534, -0.0, 0.0, -0.0), (-0.0, 0.6534, -0.0, 0.0), (0.0, -0.0, 0.2363, -0.9967), (-0.0, 0.0, -0.0, 1.0))
ob_trunk.location = (0.0, 0.0, 0.5057)
ob_trunk.scale = (0.1815, 0.1815, 0.5018)

# ---- collection membership
col_collection.objects.link(ob_light)
col_collection.objects.link(ob_camera)
col_collection.objects.link(ob_cap)
col_collection.objects.link(ob_trunk)

# ---- scene / render settings (as saved in the file)
scene.camera = ob_camera
scene.frame_start = 1; scene.frame_end = 250; scene.frame_set(1)
scene.render.engine = 'BLENDER_EEVEE_NEXT'
scene.cycles.sampling_pattern = 'TABULATED_SOBOL'
scene.view_settings.view_transform = 'Filmic'
bpy.context.view_layer.update()
